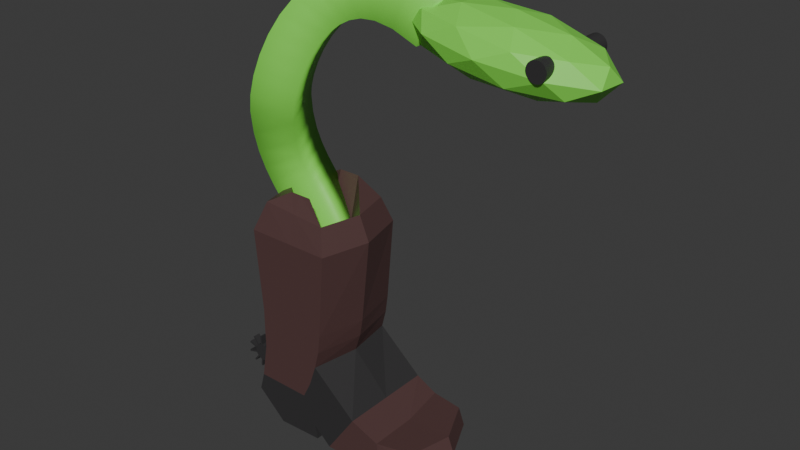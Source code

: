 # Source: theres_a_snake_in_my_boot.blend  (saved by Blender 4.0.36; exported with 4.5.12 LTS)
import bpy
from mathutils import Matrix  # noqa: F401  (used for matrix-valued properties, if any)

bpy.ops.wm.read_factory_settings(use_empty=True)
scene = bpy.context.scene
scene.name = 'Scene'

# ---- collections
col_collection = bpy.data.collections.new('Collection'); scene.collection.children.link(col_collection)

# ---- materials (node trees are filled in below, after node groups)
mat_material_003 = bpy.data.materials.new('Material.003')
mat_material_003.use_transparent_shadow = False
mat_material_002 = bpy.data.materials.new('Material.002')
mat_material_002.use_transparent_shadow = False
mat_material_004 = bpy.data.materials.new('Material.004')
mat_material_004.use_transparent_shadow = False

# ---- material node trees
mat_material_003.use_nodes = True; mat_material_003.node_tree.nodes.clear()
_N = mat_material_003.node_tree.nodes; _L = mat_material_003.node_tree.links
n0 = _N.new('ShaderNodeBsdfPrincipled'); n0.name = 'Principled BSDF'; n0.location = (10, 300)
n0.inputs[0].default_value = (0.03689, 0.0356, 0.03689, 1.0)
n0.inputs[3].default_value = 1.45
n1 = _N.new('ShaderNodeOutputMaterial'); n1.name = 'Material Output'; n1.location = (300, 300)
_L.new(n0.outputs[0], n1.inputs[0])
n1.is_active_output = True
mat_material_002.use_nodes = True; mat_material_002.node_tree.nodes.clear()
_N = mat_material_002.node_tree.nodes; _L = mat_material_002.node_tree.links
n0 = _N.new('ShaderNodeBsdfPrincipled'); n0.name = 'Principled BSDF'; n0.location = (10, 300)
n0.inputs[0].default_value = (0.09531, 0.04817, 0.04666, 1.0)
n0.inputs[3].default_value = 1.45
n1 = _N.new('ShaderNodeOutputMaterial'); n1.name = 'Material Output'; n1.location = (300, 300)
_L.new(n0.outputs[0], n1.inputs[0])
n1.is_active_output = True
mat_material_004.use_nodes = True; mat_material_004.node_tree.nodes.clear()
_N = mat_material_004.node_tree.nodes; _L = mat_material_004.node_tree.links
n0 = _N.new('ShaderNodeBsdfPrincipled'); n0.name = 'Principled BSDF'; n0.location = (10, 300)
n0.inputs[0].default_value = (0.2275, 0.8, 0.08304, 1.0)
n0.inputs[3].default_value = 1.45
n1 = _N.new('ShaderNodeOutputMaterial'); n1.name = 'Material Output'; n1.location = (300, 300)
_L.new(n0.outputs[0], n1.inputs[0])
n1.is_active_output = True

# ---- world
world_world = bpy.data.worlds.new('World'); scene.world = world_world
world_world.use_nodes = True; world_world.node_tree.nodes.clear()
_N = world_world.node_tree.nodes; _L = world_world.node_tree.links
n0 = _N.new('ShaderNodeOutputWorld'); n0.name = 'World Output'; n0.location = (300, 300)
n1 = _N.new('ShaderNodeBackground'); n1.name = 'Background'; n1.location = (10, 300)
n1.inputs[0].default_value = (0.05088, 0.05088, 0.05088, 1.0)
_L.new(n1.outputs[0], n0.inputs[0])
n0.is_active_output = True
world_world.color = (0.05088, 0.05088, 0.05088)
world_world.use_sun_shadow = False
world_world.sun_shadow_jitter_overblur = 0.0

# ---- meshes
me_cylinder = bpy.data.meshes.new('Cylinder')
me_cylinder.from_pydata([(13.6, 9.868, 14.02), (9.041, 23.55, 9.398), (13.6, 9.868, -14.02), (9.041, 23.55, -9.398), (5.959, 10.06, -14.02), (11.36, 23.55, 9.398), (5.959, 10.06, 14.02), (11.36, 23.55, -9.398), (5.214, 18.94, 14.02), (5.214, 18.94, -14.02), (14.38, 18.94, -14.02), (14.38, 18.94, 14.02), (6.458, 22.06, 11.73), (6.458, 22.06, -11.73), (13.54, 21.57, -11.73), (13.54, 21.57, 11.73), (13.33, 7.953, 14.02), (13.33, 7.953, -14.02), (5.925, 7.903, -14.02), (5.925, 7.903, 14.02), (12.84, 6.046, 14.02), (12.84, 6.046, -14.02), (5.934, 5.752, -14.02), (5.934, 5.752, 14.02), (17.7, 1.858, 14.02), (17.7, 1.858, -14.02), (5.278, 1.956, -14.02), (5.278, 1.956, 14.02), (10.2, 23.55, -9.398), (9.778, 9.966, 14.02), (9.778, 9.966, -14.02), (10.2, 23.55, 9.398), (10.03, 18.94, 14.02), (10.03, 18.94, -14.02), (9.998, 21.81, 11.73), (9.998, 21.81, -11.73), (9.63, 7.928, 14.02), (9.63, 7.928, -14.02), (12.07, 3.806, 14.02), (12.07, 3.806, -14.02), (11.12, 1.907, 14.02), (11.12, 1.907, -14.02), (14.44, -2.893, 14.02), (14.44, -2.893, -14.02), (4.716, -8.786e-05, -14.02), (4.716, -8.738e-05, 14.02), (12.57, -1.177, 14.02), (12.57, -1.177, -14.02), (7.845, -2.855, -14.02), (7.845, -2.855, 14.02), (12.81, -2.659, 14.02), (12.81, -2.659, -14.02), (5.519, 22.06, 9.743e-06), (14.58, 21.57, 8.954e-06), (3.926, 18.94, 7.573e-06), (15.66, 18.94, 6.725e-06), (14.66, 9.868, 1.878e-06), (11.8, 12.63, 1.087e-05), (4.88, 10.06, 1.006e-06), (8.825, 12.63, 1.172e-05), (20.83, 0.6739, 14.02), (19.99, 0.6739, -14.02), (21.4, -2.9, 14.02), (20.56, -2.9, -14.02), (24.69, 0.9062, 11.92), (23.65, 0.9062, -12.11), (25.36, -0.8535, 11.92), (24.31, -0.8535, -12.11), (4.837, 7.903, -4.304e-07), (14.32, 7.953, -4.363e-07), (4.848, 5.752, -1.868e-06), (13.69, 6.046, -1.903e-06), (4.538, 1.956, -4.805e-06), (17.7, 1.858, -4.793e-06), (10.31, 12.63, 1.087e-05), (3.976, -8.762e-05, -7.961e-06), (14.44, -2.893, -9.31e-06), (12.57, -1.177, -8.668e-06), (7.845, -2.855, -8.467e-06), (12.81, -2.659, -8.491e-06), (20.83, 0.6739, -6.347e-06), (21.4, -2.9, -9.31e-06), (25.71, 0.9062, -4.679e-06), (26.37, -0.8535, -7.859e-06), (21.03, 39.4, -0.9434), (20.86, 39.23, -12.81), (22.49, 43.24, -13.42), (22.65, 43.41, -1.556), (18.46, 40.46, -0.7999), (18.11, 40.35, -12.64), (19.39, 44.49, -13.21), (19.74, 44.6, -1.367), (16.64, 40.88, -0.2115), (15.9, 40.85, -11.92), (16.37, 45.16, -12.21), (17.11, 45.18, -0.5031), (15.29, 40.89, 0.6159), (14.12, 40.86, -10.83), (13.62, 45.17, -10.51), (14.79, 45.19, 0.9343), (14.26, 40.61, 1.581), (12.71, 40.49, -9.522), (11.22, 44.54, -8.29), (12.76, 44.66, 2.813), (13.37, 40.08, 2.705), (11.57, 39.82, -8.092), (9.256, 43.4, -5.852), (11.05, 43.66, 4.945), (12.54, 39.27, 4.0), (10.63, 38.9, -6.618), (7.735, 41.92, -3.496), (9.647, 42.29, 7.122), (11.78, 38.16, 5.381), (9.846, 37.76, -5.205), (6.579, 40.26, -1.424), (8.511, 40.65, 9.162), (11.09, 36.79, 6.687), (9.202, 36.49, -3.982), (5.697, 38.52, 0.2428), (7.584, 38.83, 10.91), (10.47, 35.24, 7.731), (8.676, 35.16, -3.084), (5.013, 36.8, 1.404), (6.81, 36.88, 12.22), (9.907, 33.55, 8.314), (8.246, 33.88, -2.628), (4.47, 35.19, 1.974), (6.131, 34.86, 12.92), (9.353, 31.78, 8.199), (7.891, 32.73, -2.68), (4.028, 33.77, 1.904), (5.49, 32.82, 12.78), (8.834, 30.2, 7.242), (7.546, 31.7, -3.342), (3.585, 32.43, 1.056), (4.873, 30.93, 11.64), (8.241, 28.06, 5.19), (6.965, 29.56, -5.398), (2.883, 29.8, -1.448), (4.159, 28.3, 9.141), (8.113, 26.56, 3.9), (6.81, 27.69, -7.009), (2.676, 27.23, -3.649), (3.979, 26.11, 7.26), (8.26, 25.42, 3.06), (7.015, 26.1, -8.171), (2.979, 24.9, -5.358), (4.224, 24.22, 5.874), (8.602, 24.46, 2.511), (7.508, 24.7, -8.971), (3.697, 22.83, -6.537), (4.791, 22.59, 4.944), (9.13, 23.52, 2.156), (8.232, 23.4, -9.467), (4.662, 21.08, -7.213), (5.56, 21.2, 4.41), (9.845, 22.51, 1.977), (9.126, 22.12, -9.697), (5.698, 19.59, -7.488), (6.417, 19.98, 4.186), (10.71, 21.36, 1.981), (10.11, 20.82, -9.696), (6.665, 18.32, -7.491), (7.263, 18.86, 4.186), (11.65, 20.03, 2.163), (11.1, 19.42, -9.506), (7.467, 17.19, -7.339), (8.016, 17.8, 4.33), (12.53, 18.43, 2.493), (11.97, 17.84, -9.182), (8.051, 16.15, -7.123), (8.616, 16.73, 4.553), (13.2, 16.5, 2.907), (12.59, 16.05, -8.796), (8.41, 15.13, -6.901), (9.018, 15.58, 4.803), (13.47, 14.25, 3.307), (12.83, 14.01, -8.433), (8.546, 14.01, -6.697), (9.178, 14.24, 5.043), (13.26, 11.99, 3.57), (12.63, 11.88, -8.186), (8.362, 12.33, -6.51), (8.989, 12.45, 5.246), (28.53, 37.17, -7.407), (36.11, 38.21, 0.2492), (25.85, 39.47, 4.358), (19.58, 40.02, -8.055), (25.96, 39.11, -19.84), (36.18, 37.99, -14.7), (31.84, 41.69, 4.333), (21.63, 42.81, -0.7995), (21.7, 42.59, -15.75), (31.96, 41.33, -19.86), (38.23, 40.78, -7.448), (29.28, 43.62, -8.096), (26.88, 37.95, -0.4312), (32.92, 37.21, -2.846), (31.34, 38.56, 4.069), (37.42, 37.69, -7.135), (32.96, 37.08, -11.64), (23.2, 38.28, -7.728), (21.62, 39.63, -0.8121), (26.95, 37.74, -14.65), (21.69, 39.42, -15.03), (31.45, 38.22, -18.94), (38.62, 39.33, -2.87), (38.67, 39.2, -11.66), (28.83, 40.61, 6.47), (34.87, 39.87, 4.054), (19.14, 41.6, -3.844), (22.83, 41.27, 3.453), (22.94, 40.93, -19.56), (19.19, 41.47, -12.63), (34.98, 39.53, -18.96), (28.97, 40.19, -21.97), (36.12, 41.38, -0.47), (26.35, 42.58, 3.438), (20.39, 43.11, -8.368), (26.47, 42.24, -19.57), (36.19, 41.17, -14.69), (30.85, 43.05, -0.851), (34.61, 42.52, -7.776), (24.85, 43.71, -3.868), (24.89, 43.58, -12.66), (30.92, 42.84, -15.07)], [], [(52, 59, 3, 13), (35, 28, 7, 14), (53, 57, 5, 15), (34, 31, 1, 12), (55, 11, 0, 56), (74, 59, 1, 31), (32, 8, 6, 29), (33, 10, 2, 30), (56, 0, 16, 69), (54, 9, 4, 58), (32, 34, 12, 8), (55, 53, 15, 11), (33, 35, 14, 10), (54, 52, 13, 9), (69, 16, 20, 71), (30, 2, 17, 37), (29, 6, 19, 36), (58, 4, 18, 68), (71, 20, 24, 73), (36, 19, 23, 38), (37, 17, 21, 39), (68, 18, 22, 70), (62, 81, 83, 66), (38, 23, 27, 40), (39, 21, 25, 41), (70, 22, 26, 72), (22, 39, 41, 26), (20, 38, 40, 24), (41, 25, 43, 47), (18, 37, 39, 22), (16, 36, 38, 20), (0, 29, 36, 16), (4, 30, 37, 18), (9, 13, 35, 33), (11, 15, 34, 32), (9, 33, 30, 4), (11, 32, 29, 0), (57, 74, 31, 5), (15, 5, 31, 34), (13, 3, 28, 35), (46, 45, 49, 50), (76, 77, 47, 43), (24, 40, 46, 42), (73, 24, 60, 80), (40, 27, 45, 46), (26, 41, 47, 44), (79, 78, 48, 51), (77, 46, 50, 79), (75, 44, 48, 78), (44, 47, 51, 48), (50, 49, 78, 79), (47, 77, 79, 51), (42, 76, 81, 62), (45, 75, 78, 49), (65, 82, 83, 67), (61, 80, 82, 65), (26, 44, 75, 72), (72, 75, 45, 27), (81, 63, 67, 83), (24, 42, 62, 60), (76, 43, 63, 81), (43, 25, 61, 63), (82, 64, 66, 83), (80, 60, 64, 82), (60, 62, 66, 64), (63, 61, 65, 67), (25, 73, 80, 61), (42, 46, 77, 76), (7, 28, 74, 57), (23, 70, 72, 27), (19, 68, 70, 23), (21, 71, 73, 25), (6, 58, 68, 19), (17, 69, 71, 21), (8, 12, 52, 54), (10, 14, 53, 55), (8, 54, 58, 6), (2, 56, 69, 17), (28, 3, 59, 74), (10, 55, 56, 2), (14, 7, 57, 53), (12, 1, 59, 52), (84, 85, 86, 87), (183, 182, 181, 180), (88, 89, 85, 84), (89, 90, 86, 85), (90, 91, 87, 86), (91, 88, 84, 87), (92, 93, 89, 88), (93, 94, 90, 89), (94, 95, 91, 90), (95, 92, 88, 91), (96, 97, 93, 92), (97, 98, 94, 93), (98, 99, 95, 94), (99, 96, 92, 95), (100, 101, 97, 96), (101, 102, 98, 97), (102, 103, 99, 98), (103, 100, 96, 99), (104, 105, 101, 100), (105, 106, 102, 101), (106, 107, 103, 102), (107, 104, 100, 103), (108, 109, 105, 104), (109, 110, 106, 105), (110, 111, 107, 106), (111, 108, 104, 107), (112, 113, 109, 108), (113, 114, 110, 109), (114, 115, 111, 110), (115, 112, 108, 111), (116, 117, 113, 112), (117, 118, 114, 113), (118, 119, 115, 114), (119, 116, 112, 115), (120, 121, 117, 116), (121, 122, 118, 117), (122, 123, 119, 118), (123, 120, 116, 119), (124, 125, 121, 120), (125, 126, 122, 121), (126, 127, 123, 122), (127, 124, 120, 123), (128, 129, 125, 124), (129, 130, 126, 125), (130, 131, 127, 126), (131, 128, 124, 127), (132, 133, 129, 128), (133, 134, 130, 129), (134, 135, 131, 130), (135, 132, 128, 131), (136, 137, 133, 132), (137, 138, 134, 133), (138, 139, 135, 134), (139, 136, 132, 135), (140, 141, 137, 136), (141, 142, 138, 137), (142, 143, 139, 138), (143, 140, 136, 139), (144, 145, 141, 140), (145, 146, 142, 141), (146, 147, 143, 142), (147, 144, 140, 143), (148, 149, 145, 144), (149, 150, 146, 145), (150, 151, 147, 146), (151, 148, 144, 147), (152, 153, 149, 148), (153, 154, 150, 149), (154, 155, 151, 150), (155, 152, 148, 151), (156, 157, 153, 152), (157, 158, 154, 153), (158, 159, 155, 154), (159, 156, 152, 155), (160, 161, 157, 156), (161, 162, 158, 157), (162, 163, 159, 158), (163, 160, 156, 159), (164, 165, 161, 160), (165, 166, 162, 161), (166, 167, 163, 162), (167, 164, 160, 163), (168, 169, 165, 164), (169, 170, 166, 165), (170, 171, 167, 166), (171, 168, 164, 167), (172, 173, 169, 168), (173, 174, 170, 169), (174, 175, 171, 170), (175, 172, 168, 171), (176, 177, 173, 172), (177, 178, 174, 173), (178, 179, 175, 174), (179, 176, 172, 175), (180, 181, 177, 176), (181, 182, 178, 177), (182, 183, 179, 178), (183, 180, 176, 179), (184, 197, 196), (185, 197, 199), (184, 196, 201), (184, 201, 203), (184, 203, 200), (185, 199, 206), (186, 198, 208), (187, 202, 210), (188, 204, 212), (189, 205, 214), (185, 206, 209), (186, 208, 211), (187, 210, 213), (188, 212, 215), (189, 214, 207), (190, 216, 221), (191, 217, 223), (192, 218, 224), (193, 219, 225), (194, 220, 222), (222, 225, 195), (222, 220, 225), (220, 193, 225), (225, 224, 195), (225, 219, 224), (219, 192, 224), (224, 223, 195), (224, 218, 223), (218, 191, 223), (223, 221, 195), (223, 217, 221), (217, 190, 221), (221, 222, 195), (221, 216, 222), (216, 194, 222), (207, 220, 194), (207, 214, 220), (214, 193, 220), (215, 219, 193), (215, 212, 219), (212, 192, 219), (213, 218, 192), (213, 210, 218), (210, 191, 218), (211, 217, 191), (211, 208, 217), (208, 190, 217), (209, 216, 190), (209, 206, 216), (206, 194, 216), (214, 215, 193), (214, 205, 215), (205, 188, 215), (212, 213, 192), (212, 204, 213), (204, 187, 213), (210, 211, 191), (210, 202, 211), (202, 186, 211), (208, 209, 190), (208, 198, 209), (198, 185, 209), (206, 207, 194), (206, 199, 207), (199, 189, 207), (200, 205, 189), (200, 203, 205), (203, 188, 205), (203, 204, 188), (203, 201, 204), (201, 187, 204), (201, 202, 187), (201, 196, 202), (196, 186, 202), (199, 200, 189), (199, 197, 200), (197, 184, 200), (196, 198, 186), (196, 197, 198), (197, 185, 198)])
me_cylinder.polygons.foreach_set('use_smooth', [0, 0, 0, 0, 0, 0, 0, 0, 0, 0, 0, 0, 0, 0, 0, 0, 0, 0, 0, 0, 0, 0, 0, 0, 0, 0, 0, 0, 0, 0, 0, 0, 0, 0, 0, 0, 0, 0, 0, 0, 0, 0, 0, 0, 0, 0, 0, 0, 0, 0, 0, 0, 0, 0, 0, 0, 0, 0, 0, 0, 0, 0, 0, 0, 0, 0, 0, 0, 0, 0, 0, 0, 0, 0, 0, 0, 0, 0, 0, 0, 0, 0, 1, 1, 1, 1, 1, 1, 1, 1, 1, 1, 1, 1, 1, 1, 1, 1, 1, 1, 1, 1, 1, 1, 1, 1, 1, 1, 1, 1, 1, 1, 1, 1, 1, 1, 1, 1, 1, 1, 1, 1, 1, 1, 1, 1, 1, 1, 1, 1, 1, 1, 1, 1, 1, 1, 1, 1, 1, 1, 1, 1, 1, 1, 1, 1, 1, 1, 1, 1, 1, 1, 1, 1, 1, 1, 1, 1, 1, 1, 1, 1, 1, 1, 1, 1, 1, 1, 1, 1, 1, 1, 1, 1, 1, 1, 1, 1, 1, 1, 0, 0, 0, 0, 0, 0, 0, 0, 0, 0, 0, 0, 0, 0, 0, 0, 0, 0, 0, 0, 0, 0, 0, 0, 0, 0, 0, 0, 0, 0, 0, 0, 0, 0, 0, 0, 0, 0, 0, 0, 0, 0, 0, 0, 0, 0, 0, 0, 0, 0, 0, 0, 0, 0, 0, 0, 0, 0, 0, 0, 0, 0, 0, 0, 0, 0, 0, 0, 0, 0, 0, 0, 0, 0, 0, 0, 0, 0, 0, 0])
me_cylinder.polygons.foreach_set('material_index', [1, 1, 1, 1, 1, 1, 1, 1, 1, 1, 1, 1, 1, 1, 1, 1, 1, 1, 0, 1, 1, 1, 0, 1, 0, 1, 1, 0, 0, 1, 1, 1, 1, 1, 1, 1, 1, 1, 1, 1, 0, 0, 0, 1, 0, 1, 0, 0, 0, 0, 0, 0, 0, 0, 1, 1, 0, 0, 0, 1, 0, 1, 1, 1, 1, 1, 1, 0, 1, 1, 1, 0, 1, 1, 1, 1, 1, 1, 1, 1, 1, 1, 2, 2, 2, 2, 2, 2, 2, 2, 2, 2, 2, 2, 2, 2, 2, 2, 2, 2, 2, 2, 2, 2, 2, 2, 2, 2, 2, 2, 2, 2, 2, 2, 2, 2, 2, 2, 2, 2, 2, 2, 2, 2, 2, 2, 2, 2, 2, 2, 2, 2, 2, 2, 2, 2, 2, 2, 2, 2, 2, 2, 2, 2, 2, 2, 2, 2, 2, 2, 2, 2, 2, 2, 2, 2, 2, 2, 2, 2, 2, 2, 2, 2, 2, 2, 2, 2, 2, 2, 2, 2, 2, 2, 2, 2, 2, 2, 2, 2, 2, 2, 2, 2, 2, 2, 2, 2, 2, 2, 2, 2, 2, 2, 2, 2, 2, 2, 2, 2, 2, 2, 2, 2, 2, 2, 2, 2, 2, 2, 2, 2, 2, 2, 2, 2, 2, 2, 2, 2, 2, 2, 2, 2, 2, 2, 2, 2, 2, 2, 2, 2, 2, 2, 2, 2, 2, 2, 2, 2, 2, 2, 2, 2, 2, 2, 2, 2, 2, 2, 2, 2, 2, 2, 2, 2, 2, 2, 2, 2])
_uv = me_cylinder.uv_layers.new(name='UVMap')
_uv.uv.foreach_set('vector', [0.6001, 0.125, 0.625, 0.125, 0.625, 0.25, 0.6001, 0.25, 0.6001, 0.375, 0.625, 0.375, 0.625, 0.5, 0.6001, 0.5, 0.6001, 0.625, 0.625, 0.625, 0.625, 0.75, 0.6001, 0.75, 0.6001, 0.875, 0.625, 0.875, 0.625, 1.0, 0.6001, 1.0, 0.5757, 0.625, 0.5757, 0.75, 0.5757, 0.75, 0.5757, 0.625, 0.75, 0.625, 0.875, 0.625, 0.875, 0.75, 0.75, 0.75, 0.5757, 0.875, 0.5757, 1.0, 0.5757, 1.0, 0.5757, 0.875, 0.5757, 0.375, 0.5757, 0.5, 0.5757, 0.5, 0.5757, 0.375, 0.5757, 0.625, 0.5757, 0.75, 0.5757, 0.75, 0.5757, 0.625, 0.5757, 0.125, 0.5757, 0.25, 0.5757, 0.25, 0.5757, 0.125, 0.5757, 0.875, 0.6001, 0.875, 0.6001, 1.0, 0.5757, 1.0, 0.5757, 0.625, 0.6001, 0.625, 0.6001, 0.75, 0.5757, 0.75, 0.5757, 0.375, 0.6001, 0.375, 0.6001, 0.5, 0.5757, 0.5, 0.5757, 0.125, 0.6001, 0.125, 0.6001, 0.25, 0.5757, 0.25, 0.5757, 0.625, 0.5757, 0.75, 0.5757, 0.75, 0.5757, 0.625, 0.5757, 0.375, 0.5757, 0.5, 0.5757, 0.5, 0.5757, 0.375, 0.5757, 0.875, 0.5757, 1.0, 0.5757, 1.0, 0.5757, 0.875, 0.5757, 0.125, 0.5757, 0.25, 0.5757, 0.25, 0.5757, 0.125, 0.5757, 0.625, 0.5757, 0.75, 0.5757, 0.75, 0.5757, 0.625, 0.5757, 0.875, 0.5757, 1.0, 0.5757, 1.0, 0.5757, 0.875, 0.5757, 0.375, 0.5757, 0.5, 0.5757, 0.5, 0.5757, 0.375, 0.5757, 0.125, 0.5757, 0.25, 0.5757, 0.25, 0.5757, 0.125, 0.5757, 0.75, 0.5757, 0.625, 0.5757, 0.625, 0.5757, 0.75, 0.5757, 0.875, 0.5757, 1.0, 0.5757, 1.0, 0.5757, 0.875, 0.5757, 0.375, 0.5757, 0.5, 0.5757, 0.5, 0.5757, 0.375, 0.5757, 0.125, 0.5757, 0.25, 0.5757, 0.25, 0.5757, 0.125, 0.5757, 0.25, 0.5757, 0.375, 0.5757, 0.375, 0.5757, 0.25, 0.5757, 0.75, 0.5757, 0.875, 0.5757, 0.875, 0.5757, 0.75, 0.5757, 0.375, 0.5757, 0.5, 0.5757, 0.5, 0.5757, 0.375, 0.5757, 0.25, 0.5757, 0.375, 0.5757, 0.375, 0.5757, 0.25, 0.5757, 0.75, 0.5757, 0.875, 0.5757, 0.875, 0.5757, 0.75, 0.5757, 0.75, 0.5757, 0.875, 0.5757, 0.875, 0.5757, 0.75, 0.5757, 0.25, 0.5757, 0.375, 0.5757, 0.375, 0.5757, 0.25, 0.5757, 0.25, 0.6001, 0.25, 0.6001, 0.375, 0.5757, 0.375, 0.5757, 0.75, 0.6001, 0.75, 0.6001, 0.875, 0.5757, 0.875, 0.5757, 0.25, 0.5757, 0.375, 0.5757, 0.375, 0.5757, 0.25, 0.5757, 0.75, 0.5757, 0.875, 0.5757, 0.875, 0.5757, 0.75, 0.625, 0.625, 0.75, 0.625, 0.75, 0.75, 0.625, 0.75, 0.6001, 0.75, 0.625, 0.75, 0.625, 0.875, 0.6001, 0.875, 0.6001, 0.25, 0.625, 0.25, 0.625, 0.375, 0.6001, 0.375, 0.5757, 0.875, 0.5757, 1.0, 0.5757, 1.0, 0.5757, 0.875, 0.5757, 0.625, 0.5757, 0.375, 0.5757, 0.375, 0.5757, 0.5, 0.5757, 0.75, 0.5757, 0.875, 0.5757, 0.875, 0.5757, 0.75, 0.5757, 0.625, 0.5757, 0.75, 0.5757, 0.75, 0.5757, 0.625, 0.5757, 0.875, 0.5757, 1.0, 0.5757, 1.0, 0.5757, 0.875, 0.5757, 0.25, 0.5757, 0.375, 0.5757, 0.375, 0.5757, 0.25, 0.5757, 0.375, 0.5757, 0.125, 0.5757, 0.25, 0.5757, 0.375, 0.5757, 0.375, 0.5757, 0.375, 0.5757, 0.375, 0.5757, 0.375, 0.5757, 0.125, 0.5757, 0.25, 0.5757, 0.25, 0.5757, 0.125, 0.5757, 0.25, 0.5757, 0.375, 0.5757, 0.375, 0.5757, 0.25, 0.5757, 0.375, 0.5757, 0.0, 0.5757, 0.125, 0.5757, 0.375, 0.5757, 0.375, 0.5757, 0.375, 0.5757, 0.375, 0.5757, 0.375, 0.5757, 0.75, 0.5757, 0.625, 0.5757, 0.625, 0.5757, 0.75, 0.5757, 0.0, 0.5757, 0.125, 0.5757, 0.125, 0.5757, 0.0, 0.5757, 0.5, 0.5757, 0.625, 0.5757, 0.625, 0.5757, 0.5, 0.5757, 0.5, 0.5757, 0.625, 0.5757, 0.625, 0.5757, 0.5, 0.5757, 0.25, 0.5757, 0.25, 0.5757, 0.125, 0.5757, 0.625, 0.5757, 0.625, 0.5757, 0.125, 0.5757, 0.0, 0.5757, 1.0, 0.5757, 0.625, 0.5757, 0.5, 0.5757, 0.5, 0.5757, 0.625, 0.5757, 0.75, 0.5757, 0.75, 0.5757, 0.75, 0.5757, 0.75, 0.5757, 0.625, 0.5757, 0.5, 0.5757, 0.5, 0.5757, 0.625, 0.5757, 0.5, 0.5757, 0.5, 0.5757, 0.5, 0.5757, 0.5, 0.5757, 0.625, 0.5757, 0.75, 0.5757, 0.75, 0.5757, 0.625, 0.5757, 0.625, 0.5757, 0.75, 0.5757, 0.75, 0.5757, 0.625, 0.5757, 0.75, 0.5757, 0.75, 0.5757, 0.75, 0.5757, 0.75, 0.5757, 0.5, 0.5757, 0.5, 0.5757, 0.5, 0.5757, 0.5, 0.5757, 0.5, 0.5757, 0.625, 0.5757, 0.625, 0.5757, 0.5, 0.5757, 0.75, 0.5757, 0.375, 0.5757, 0.375, 0.5757, 0.625, 0.625, 0.5, 0.75, 0.5, 0.75, 0.625, 0.625, 0.625, 0.5757, 0.0, 0.5757, 0.125, 0.5757, 0.125, 0.5757, 0.0, 0.5757, 0.0, 0.5757, 0.125, 0.5757, 0.125, 0.5757, 0.0, 0.5757, 0.5, 0.5757, 0.625, 0.5757, 0.625, 0.5757, 0.5, 0.5757, 0.0, 0.5757, 0.125, 0.5757, 0.125, 0.5757, 0.0, 0.5757, 0.5, 0.5757, 0.625, 0.5757, 0.625, 0.5757, 0.5, 0.5757, 0.0, 0.6001, 0.0, 0.6001, 0.125, 0.5757, 0.125, 0.5757, 0.5, 0.6001, 0.5, 0.6001, 0.625, 0.5757, 0.625, 0.5757, 0.0, 0.5757, 0.125, 0.5757, 0.125, 0.5757, 0.0, 0.5757, 0.5, 0.5757, 0.625, 0.5757, 0.625, 0.5757, 0.5, 0.75, 0.5, 0.875, 0.5, 0.875, 0.625, 0.75, 0.625, 0.5757, 0.5, 0.5757, 0.625, 0.5757, 0.625, 0.5757, 0.5, 0.6001, 0.5, 0.625, 0.5, 0.625, 0.625, 0.6001, 0.625, 0.6001, 0.0, 0.625, 0.0, 0.625, 0.125, 0.6001, 0.125, 0.0, 0.0, 0.0, 0.0, 0.0, 0.0, 0.0, 0.0, 0.0, 0.0, 0.0, 0.0, 0.0, 0.0, 0.0, 0.0, 0.0, 0.0, 0.0, 0.0, 0.0, 0.0, 0.0, 0.0, 0.0, 0.0, 0.0, 0.0, 0.0, 0.0, 0.0, 0.0, 0.0, 0.0, 0.0, 0.0, 0.0, 0.0, 0.0, 0.0, 0.0, 0.0, 0.0, 0.0, 0.0, 0.0, 0.0, 0.0, 0.0, 0.0, 0.0, 0.0, 0.0, 0.0, 0.0, 0.0, 0.0, 0.0, 0.0, 0.0, 0.0, 0.0, 0.0, 0.0, 0.0, 0.0, 0.0, 0.0, 0.0, 0.0, 0.0, 0.0, 0.0, 0.0, 0.0, 0.0, 0.0, 0.0, 0.0, 0.0, 0.0, 0.0, 0.0, 0.0, 0.0, 0.0, 0.0, 0.0, 0.0, 0.0, 0.0, 0.0, 0.0, 0.0, 0.0, 0.0, 0.0, 0.0, 0.0, 0.0, 0.0, 0.0, 0.0, 0.0, 0.0, 0.0, 0.0, 0.0, 0.0, 0.0, 0.0, 0.0, 0.0, 0.0, 0.0, 0.0, 0.0, 0.0, 0.0, 0.0, 0.0, 0.0, 0.0, 0.0, 0.0, 0.0, 0.0, 0.0, 0.0, 0.0, 0.0, 0.0, 0.0, 0.0, 0.0, 0.0, 0.0, 0.0, 0.0, 0.0, 0.0, 0.0, 0.0, 0.0, 0.0, 0.0, 0.0, 0.0, 0.0, 0.0, 0.0, 0.0, 0.0, 0.0, 0.0, 0.0, 0.0, 0.0, 0.0, 0.0, 0.0, 0.0, 0.0, 0.0, 0.0, 0.0, 0.0, 0.0, 0.0, 0.0, 0.0, 0.0, 0.0, 0.0, 0.0, 0.0, 0.0, 0.0, 0.0, 0.0, 0.0, 0.0, 0.0, 0.0, 0.0, 0.0, 0.0, 0.0, 0.0, 0.0, 0.0, 0.0, 0.0, 0.0, 0.0, 0.0, 0.0, 0.0, 0.0, 0.0, 0.0, 0.0, 0.0, 0.0, 0.0, 0.0, 0.0, 0.0, 0.0, 0.0, 0.0, 0.0, 0.0, 0.0, 0.0, 0.0, 0.0, 0.0, 0.0, 0.0, 0.0, 0.0, 0.0, 0.0, 0.0, 0.0, 0.0, 0.0, 0.0, 0.0, 0.0, 0.0, 0.0, 0.0, 0.0, 0.0, 0.0, 0.0, 0.0, 0.0, 0.0, 0.0, 0.0, 0.0, 0.0, 0.0, 0.0, 0.0, 0.0, 0.0, 0.0, 0.0, 0.0, 0.0, 0.0, 0.0, 0.0, 0.0, 0.0, 0.0, 0.0, 0.0, 0.0, 0.0, 0.0, 0.0, 0.0, 0.0, 0.0, 0.0, 0.0, 0.0, 0.0, 0.0, 0.0, 0.0, 0.0, 0.0, 0.0, 0.0, 0.0, 0.0, 0.0, 0.0, 0.0, 0.0, 0.0, 0.0, 0.0, 0.0, 0.0, 0.0, 0.0, 0.0, 0.0, 0.0, 0.0, 0.0, 0.0, 0.0, 0.0, 0.0, 0.0, 0.0, 0.0, 0.0, 0.0, 0.0, 0.0, 0.0, 0.0, 0.0, 0.0, 0.0, 0.0, 0.0, 0.0, 0.0, 0.0, 0.0, 0.0, 0.0, 0.0, 0.0, 0.0, 0.0, 0.0, 0.0, 0.0, 0.0, 0.0, 0.0, 0.0, 0.0, 0.0, 0.0, 0.0, 0.0, 0.0, 0.0, 0.0, 0.0, 0.0, 0.0, 0.0, 0.0, 0.0, 0.0, 0.0, 0.0, 0.0, 0.0, 0.0, 0.0, 0.0, 0.0, 0.0, 0.0, 0.0, 0.0, 0.0, 0.0, 0.0, 0.0, 0.0, 0.0, 0.0, 0.0, 0.0, 0.0, 0.0, 0.0, 0.0, 0.0, 0.0, 0.0, 0.0, 0.0, 0.0, 0.0, 0.0, 0.0, 0.0, 0.0, 0.0, 0.0, 0.0, 0.0, 0.0, 0.0, 0.0, 0.0, 0.0, 0.0, 0.0, 0.0, 0.0, 0.0, 0.0, 0.0, 0.0, 0.0, 0.0, 0.0, 0.0, 0.0, 0.0, 0.0, 0.0, 0.0, 0.0, 0.0, 0.0, 0.0, 0.0, 0.0, 0.0, 0.0, 0.0, 0.0, 0.0, 0.0, 0.0, 0.0, 0.0, 0.0, 0.0, 0.0, 0.0, 0.0, 0.0, 0.0, 0.0, 0.0, 0.0, 0.0, 0.0, 0.0, 0.0, 0.0, 0.0, 0.0, 0.0, 0.0, 0.0, 0.0, 0.0, 0.0, 0.0, 0.0, 0.0, 0.0, 0.0, 0.0, 0.0, 0.0, 0.0, 0.0, 0.0, 0.0, 0.0, 0.0, 0.0, 0.0, 0.0, 0.0, 0.0, 0.0, 0.0, 0.0, 0.0, 0.0, 0.0, 0.0, 0.0, 0.0, 0.0, 0.0, 0.0, 0.0, 0.0, 0.0, 0.0, 0.0, 0.0, 0.0, 0.0, 0.0, 0.0, 0.0, 0.0, 0.0, 0.0, 0.0, 0.0, 0.0, 0.0, 0.0, 0.0, 0.0, 0.0, 0.0, 0.0, 0.0, 0.0, 0.0, 0.0, 0.0, 0.0, 0.0, 0.0, 0.0, 0.0, 0.0, 0.0, 0.0, 0.0, 0.0, 0.0, 0.0, 0.0, 0.0, 0.0, 0.0, 0.0, 0.0, 0.0, 0.0, 0.0, 0.0, 0.0, 0.0, 0.0, 0.0, 0.0, 0.0, 0.0, 0.0, 0.0, 0.0, 0.0, 0.0, 0.0, 0.0, 0.0, 0.0, 0.0, 0.0, 0.0, 0.0, 0.0, 0.0, 0.0, 0.0, 0.0, 0.0, 0.0, 0.0, 0.0, 0.0, 0.0, 0.0, 0.0, 0.0, 0.0, 0.0, 0.0, 0.0, 0.0, 0.0, 0.0, 0.0, 0.0, 0.0, 0.0, 0.0, 0.0, 0.0, 0.0, 0.0, 0.0, 0.0, 0.0, 0.0, 0.0, 0.0, 0.0, 0.0, 0.0, 0.0, 0.0, 0.0, 0.0, 0.0, 0.0, 0.0, 0.0, 0.0, 0.0, 0.0, 0.0, 0.0, 0.0, 0.0, 0.0, 0.0, 0.0, 0.0, 0.0, 0.0, 0.0, 0.0, 0.0, 0.0, 0.0, 0.0, 0.0, 0.0, 0.0, 0.0, 0.0, 0.0, 0.0, 0.0, 0.0, 0.0, 0.0, 0.0, 0.0, 0.0, 0.0, 0.0, 0.0, 0.0, 0.0, 0.0, 0.0, 0.0, 0.0, 0.0, 0.0, 0.0, 0.0, 0.0, 0.0, 0.0, 0.0, 0.0, 0.0, 0.0, 0.0, 0.0, 0.0, 0.0, 0.0, 0.0, 0.0, 0.0, 0.0, 0.0, 0.0, 0.0, 0.0, 0.0, 0.0, 0.0, 0.0, 0.0, 0.0, 0.0, 0.0, 0.0, 0.0, 0.0, 0.0, 0.0, 0.0, 0.0, 0.0, 0.0, 0.0, 0.0, 0.0, 0.0, 0.0, 0.0, 0.0, 0.0, 0.0, 0.0, 0.0, 0.0, 0.0, 0.0, 0.0, 0.0, 0.0, 0.0, 0.0, 0.0, 0.0, 0.0, 0.0, 0.0, 0.0, 0.0, 0.0, 0.0, 0.0, 0.0, 0.0, 0.0, 0.0, 0.0, 0.0, 0.0, 0.0, 0.0, 0.0, 0.0, 0.0, 0.0, 0.0, 0.0, 0.0, 0.0, 0.0, 0.0, 0.0, 0.0, 0.0, 0.0, 0.0, 0.0, 0.0, 0.0, 0.0, 0.0, 0.0, 0.0, 0.0, 0.0, 0.0, 0.0, 0.0, 0.0, 0.0, 0.0, 0.0, 0.0, 0.0, 0.0, 0.0, 0.0, 0.0, 0.0, 0.0, 0.0, 0.0, 0.0, 0.0, 0.0, 0.0, 0.0, 0.0, 0.0, 0.0, 0.0, 0.0, 0.0, 0.0, 0.0, 0.0, 0.0, 0.0, 0.0, 0.0, 0.0, 0.0, 0.0, 0.0, 0.0, 0.0, 0.0, 0.1818, 0.0, 0.2273, 0.07873, 0.1364, 0.07873, 0.2727, 0.1575, 0.3182, 0.07873, 0.3636, 0.1575, 0.9091, 0.0, 0.9545, 0.07873, 0.8636, 0.07873, 0.7273, 0.0, 0.7727, 0.07873, 0.6818, 0.07873, 0.5455, 0.0, 0.5909, 0.07873, 0.5, 0.07873, 0.2727, 0.1575, 0.3636, 0.1575, 0.3182, 0.2362, 0.09091, 0.1575, 0.1818, 0.1575, 0.1364, 0.2362, 0.8182, 0.1575, 0.9091, 0.1575, 0.8636, 0.2362, 0.6364, 0.1575, 0.7273, 0.1575, 0.6818, 0.2362, 0.4545, 0.1575, 0.5455, 0.1575, 0.5, 0.2362, 0.2727, 0.1575, 0.3182, 0.2362, 0.2273, 0.2362, 0.09091, 0.1575, 0.1364, 0.2362, 0.04546, 0.2362, 0.8182, 0.1575, 0.8636, 0.2362, 0.7727, 0.2362, 0.6364, 0.1575, 0.6818, 0.2362, 0.5909, 0.2362, 0.4545, 0.1575, 0.5, 0.2362, 0.4091, 0.2362, 0.1818, 0.3149, 0.2727, 0.3149, 0.2273, 0.3937, 0.0, 0.3149, 0.09091, 0.3149, 0.04546, 0.3937, 0.7273, 0.3149, 0.8182, 0.3149, 0.7727, 0.3937, 0.5455, 0.3149, 0.6364, 0.3149, 0.5909, 0.3937, 0.3636, 0.3149, 0.4545, 0.3149, 0.4091, 0.3937, 0.4091, 0.3937, 0.5, 0.3937, 0.4545, 0.4724, 0.4091, 0.3937, 0.4545, 0.3149, 0.5, 0.3937, 0.4545, 0.3149, 0.5455, 0.3149, 0.5, 0.3937, 0.5909, 0.3937, 0.6818, 0.3937, 0.6364, 0.4724, 0.5909, 0.3937, 0.6364, 0.3149, 0.6818, 0.3937, 0.6364, 0.3149, 0.7273, 0.3149, 0.6818, 0.3937, 0.7727, 0.3937, 0.8636, 0.3937, 0.8182, 0.4724, 0.7727, 0.3937, 0.8182, 0.3149, 0.8636, 0.3937, 0.8182, 0.3149, 0.9091, 0.3149, 0.8636, 0.3937, 0.04546, 0.3937, 0.1364, 0.3937, 0.09091, 0.4724, 0.04546, 0.3937, 0.09091, 0.3149, 0.1364, 0.3937, 0.09091, 0.3149, 0.1818, 0.3149, 0.1364, 0.3937, 0.2273, 0.3937, 0.3182, 0.3937, 0.2727, 0.4724, 0.2273, 0.3937, 0.2727, 0.3149, 0.3182, 0.3937, 0.2727, 0.3149, 0.3636, 0.3149, 0.3182, 0.3937, 0.4091, 0.2362, 0.4545, 0.3149, 0.3636, 0.3149, 0.4091, 0.2362, 0.5, 0.2362, 0.4545, 0.3149, 0.5, 0.2362, 0.5455, 0.3149, 0.4545, 0.3149, 0.5909, 0.2362, 0.6364, 0.3149, 0.5455, 0.3149, 0.5909, 0.2362, 0.6818, 0.2362, 0.6364, 0.3149, 0.6818, 0.2362, 0.7273, 0.3149, 0.6364, 0.3149, 0.7727, 0.2362, 0.8182, 0.3149, 0.7273, 0.3149, 0.7727, 0.2362, 0.8636, 0.2362, 0.8182, 0.3149, 0.8636, 0.2362, 0.9091, 0.3149, 0.8182, 0.3149, 0.04546, 0.2362, 0.09091, 0.3149, 0.0, 0.3149, 0.04546, 0.2362, 0.1364, 0.2362, 0.09091, 0.3149, 0.1364, 0.2362, 0.1818, 0.3149, 0.09091, 0.3149, 0.2273, 0.2362, 0.2727, 0.3149, 0.1818, 0.3149, 0.2273, 0.2362, 0.3182, 0.2362, 0.2727, 0.3149, 0.3182, 0.2362, 0.3636, 0.3149, 0.2727, 0.3149, 0.5, 0.2362, 0.5909, 0.2362, 0.5455, 0.3149, 0.5, 0.2362, 0.5455, 0.1575, 0.5909, 0.2362, 0.5455, 0.1575, 0.6364, 0.1575, 0.5909, 0.2362, 0.6818, 0.2362, 0.7727, 0.2362, 0.7273, 0.3149, 0.6818, 0.2362, 0.7273, 0.1575, 0.7727, 0.2362, 0.7273, 0.1575, 0.8182, 0.1575, 0.7727, 0.2362, 0.8636, 0.2362, 0.9545, 0.2362, 0.9091, 0.3149, 0.8636, 0.2362, 0.9091, 0.1575, 0.9545, 0.2362, 0.9091, 0.1575, 1.0, 0.1575, 0.9545, 0.2362, 0.1364, 0.2362, 0.2273, 0.2362, 0.1818, 0.3149, 0.1364, 0.2362, 0.1818, 0.1575, 0.2273, 0.2362, 0.1818, 0.1575, 0.2727, 0.1575, 0.2273, 0.2362, 0.3182, 0.2362, 0.4091, 0.2362, 0.3636, 0.3149, 0.3182, 0.2362, 0.3636, 0.1575, 0.4091, 0.2362, 0.3636, 0.1575, 0.4545, 0.1575, 0.4091, 0.2362, 0.5, 0.07873, 0.5455, 0.1575, 0.4545, 0.1575, 0.5, 0.07873, 0.5909, 0.07873, 0.5455, 0.1575, 0.5909, 0.07873, 0.6364, 0.1575, 0.5455, 0.1575, 0.6818, 0.07873, 0.7273, 0.1575, 0.6364, 0.1575, 0.6818, 0.07873, 0.7727, 0.07873, 0.7273, 0.1575, 0.7727, 0.07873, 0.8182, 0.1575, 0.7273, 0.1575, 0.8636, 0.07873, 0.9091, 0.1575, 0.8182, 0.1575, 0.8636, 0.07873, 0.9545, 0.07873, 0.9091, 0.1575, 0.9545, 0.07873, 1.0, 0.1575, 0.9091, 0.1575, 0.3636, 0.1575, 0.4091, 0.07873, 0.4545, 0.1575, 0.3636, 0.1575, 0.3182, 0.07873, 0.4091, 0.07873, 0.3182, 0.07873, 0.3636, 0.0, 0.4091, 0.07873, 0.1364, 0.07873, 0.1818, 0.1575, 0.09091, 0.1575, 0.1364, 0.07873, 0.2273, 0.07873, 0.1818, 0.1575, 0.2273, 0.07873, 0.2727, 0.1575, 0.1818, 0.1575])
me_cylinder.materials.append(mat_material_003)
me_cylinder.materials.append(mat_material_002)
me_cylinder.materials.append(mat_material_004)
me_cylinder.update()
me_cylinder_002 = bpy.data.meshes.new('Cylinder.002')
me_cylinder_002.from_pydata([(34.35, 41.63, -19.91), (34.35, 41.63, 4.556), (34.53, 41.61, -19.91), (34.53, 41.61, 4.556), (34.72, 41.55, -19.91), (34.72, 41.55, 4.556), (34.89, 41.46, -19.91), (34.89, 41.46, 4.556), (35.03, 41.34, -19.91), (35.03, 41.34, 4.556), (35.15, 41.2, -19.91), (35.15, 41.2, 4.556), (35.24, 41.03, -19.91), (35.24, 41.03, 4.556), (35.3, 40.85, -19.91), (35.3, 40.85, 4.556), (35.32, 40.66, -19.91), (35.32, 40.66, 4.556), (35.3, 40.47, -19.91), (35.3, 40.47, 4.556), (35.24, 40.28, -19.91), (35.24, 40.28, 4.556), (35.15, 40.12, -19.91), (35.15, 40.12, 4.556), (35.03, 39.97, -19.91), (35.03, 39.97, 4.556), (34.89, 39.85, -19.91), (34.89, 39.85, 4.556), (34.72, 39.76, -19.91), (34.72, 39.76, 4.556), (34.53, 39.7, -19.91), (34.53, 39.7, 4.556), (34.35, 39.68, -19.91), (34.35, 39.68, 4.556), (34.16, 39.7, -19.91), (34.16, 39.7, 4.556), (33.97, 39.76, -19.91), (33.97, 39.76, 4.556), (33.81, 39.85, -19.91), (33.81, 39.85, 4.556), (33.66, 39.97, -19.91), (33.66, 39.97, 4.556), (33.54, 40.12, -19.91), (33.54, 40.12, 4.556), (33.45, 40.28, -19.91), (33.45, 40.28, 4.556), (33.39, 40.47, -19.91), (33.39, 40.47, 4.556), (33.37, 40.66, -19.91), (33.37, 40.66, 4.556), (33.39, 40.85, -19.91), (33.39, 40.85, 4.556), (33.45, 41.03, -19.91), (33.45, 41.03, 4.556), (33.54, 41.2, -19.91), (33.54, 41.2, 4.556), (33.66, 41.34, -19.91), (33.66, 41.34, 4.556), (33.81, 41.46, -19.91), (33.81, 41.46, 4.556), (33.97, 41.55, -19.91), (33.97, 41.55, 4.556), (34.16, 41.61, -19.91), (34.16, 41.61, 4.556)], [], [(0, 1, 3, 2), (2, 3, 5, 4), (4, 5, 7, 6), (6, 7, 9, 8), (8, 9, 11, 10), (10, 11, 13, 12), (12, 13, 15, 14), (14, 15, 17, 16), (16, 17, 19, 18), (18, 19, 21, 20), (20, 21, 23, 22), (22, 23, 25, 24), (24, 25, 27, 26), (26, 27, 29, 28), (28, 29, 31, 30), (30, 31, 33, 32), (32, 33, 35, 34), (34, 35, 37, 36), (36, 37, 39, 38), (38, 39, 41, 40), (40, 41, 43, 42), (42, 43, 45, 44), (44, 45, 47, 46), (46, 47, 49, 48), (48, 49, 51, 50), (50, 51, 53, 52), (52, 53, 55, 54), (54, 55, 57, 56), (56, 57, 59, 58), (58, 59, 61, 60), (3, 1, 63, 61, 59, 57, 55, 53, 51, 49, 47, 45, 43, 41, 39, 37, 35, 33, 31, 29, 27, 25, 23, 21, 19, 17, 15, 13, 11, 9, 7, 5), (60, 61, 63, 62), (62, 63, 1, 0), (0, 2, 4, 6, 8, 10, 12, 14, 16, 18, 20, 22, 24, 26, 28, 30, 32, 34, 36, 38, 40, 42, 44, 46, 48, 50, 52, 54, 56, 58, 60, 62)])
_uv = me_cylinder_002.uv_layers.new(name='UVMap')
_uv.uv.foreach_set('vector', [1.0, 0.5, 1.0, 1.0, 0.9688, 1.0, 0.9688, 0.5, 0.9688, 0.5, 0.9688, 1.0, 0.9375, 1.0, 0.9375, 0.5, 0.9375, 0.5, 0.9375, 1.0, 0.9062, 1.0, 0.9062, 0.5, 0.9062, 0.5, 0.9062, 1.0, 0.875, 1.0, 0.875, 0.5, 0.875, 0.5, 0.875, 1.0, 0.8438, 1.0, 0.8438, 0.5, 0.8438, 0.5, 0.8438, 1.0, 0.8125, 1.0, 0.8125, 0.5, 0.8125, 0.5, 0.8125, 1.0, 0.7812, 1.0, 0.7812, 0.5, 0.7812, 0.5, 0.7812, 1.0, 0.75, 1.0, 0.75, 0.5, 0.75, 0.5, 0.75, 1.0, 0.7188, 1.0, 0.7188, 0.5, 0.7188, 0.5, 0.7188, 1.0, 0.6875, 1.0, 0.6875, 0.5, 0.6875, 0.5, 0.6875, 1.0, 0.6562, 1.0, 0.6562, 0.5, 0.6562, 0.5, 0.6562, 1.0, 0.625, 1.0, 0.625, 0.5, 0.625, 0.5, 0.625, 1.0, 0.5938, 1.0, 0.5938, 0.5, 0.5938, 0.5, 0.5938, 1.0, 0.5625, 1.0, 0.5625, 0.5, 0.5625, 0.5, 0.5625, 1.0, 0.5312, 1.0, 0.5312, 0.5, 0.5312, 0.5, 0.5312, 1.0, 0.5, 1.0, 0.5, 0.5, 0.5, 0.5, 0.5, 1.0, 0.4688, 1.0, 0.4688, 0.5, 0.4688, 0.5, 0.4688, 1.0, 0.4375, 1.0, 0.4375, 0.5, 0.4375, 0.5, 0.4375, 1.0, 0.4062, 1.0, 0.4062, 0.5, 0.4062, 0.5, 0.4062, 1.0, 0.375, 1.0, 0.375, 0.5, 0.375, 0.5, 0.375, 1.0, 0.3438, 1.0, 0.3438, 0.5, 0.3438, 0.5, 0.3438, 1.0, 0.3125, 1.0, 0.3125, 0.5, 0.3125, 0.5, 0.3125, 1.0, 0.2812, 1.0, 0.2812, 0.5, 0.2812, 0.5, 0.2812, 1.0, 0.25, 1.0, 0.25, 0.5, 0.25, 0.5, 0.25, 1.0, 0.2188, 1.0, 0.2188, 0.5, 0.2188, 0.5, 0.2188, 1.0, 0.1875, 1.0, 0.1875, 0.5, 0.1875, 0.5, 0.1875, 1.0, 0.1562, 1.0, 0.1562, 0.5, 0.1562, 0.5, 0.1562, 1.0, 0.125, 1.0, 0.125, 0.5, 0.125, 0.5, 0.125, 1.0, 0.09375, 1.0, 0.09375, 0.5, 0.09375, 0.5, 0.09375, 1.0, 0.0625, 1.0, 0.0625, 0.5, 0.2968, 0.4854, 0.25, 0.49, 0.2032, 0.4854, 0.1582, 0.4717, 0.1167, 0.4496, 0.08029, 0.4197, 0.05045, 0.3833, 0.02827, 0.3418, 0.01461, 0.2968, 0.01, 0.25, 0.01461, 0.2032, 0.02827, 0.1582, 0.05045, 0.1167, 0.08029, 0.08029, 0.1167, 0.05045, 0.1582, 0.02827, 0.2032, 0.01461, 0.25, 0.01, 0.2968, 0.01461, 0.3418, 0.02827, 0.3833, 0.05045, 0.4197, 0.08029, 0.4496, 0.1167, 0.4717, 0.1582, 0.4854, 0.2032, 0.49, 0.25, 0.4854, 0.2968, 0.4717, 0.3418, 0.4496, 0.3833, 0.4197, 0.4197, 0.3833, 0.4496, 0.3418, 0.4717, 0.0625, 0.5, 0.0625, 1.0, 0.03125, 1.0, 0.03125, 0.5, 0.03125, 0.5, 0.03125, 1.0, 0.0, 1.0, 0.0, 0.5, 0.75, 0.49, 0.7968, 0.4854, 0.8418, 0.4717, 0.8833, 0.4496, 0.9197, 0.4197, 0.9496, 0.3833, 0.9717, 0.3418, 0.9854, 0.2968, 0.99, 0.25, 0.9854, 0.2032, 0.9717, 0.1582, 0.9496, 0.1167, 0.9197, 0.08029, 0.8833, 0.05045, 0.8418, 0.02827, 0.7968, 0.01461, 0.75, 0.01, 0.7032, 0.01461, 0.6582, 0.02827, 0.6167, 0.05045, 0.5803, 0.08029, 0.5504, 0.1167, 0.5283, 0.1582, 0.5146, 0.2032, 0.51, 0.25, 0.5146, 0.2968, 0.5283, 0.3418, 0.5504, 0.3833, 0.5803, 0.4197, 0.6167, 0.4496, 0.6582, 0.4717, 0.7032, 0.4854])
me_cylinder_002.materials.append(mat_material_003)
me_cylinder_002.materials.append(mat_material_002)
me_cylinder_002.materials.append(mat_material_004)
me_cylinder_002.update()
me_cylinder_003 = bpy.data.meshes.new('Cylinder.003')
me_cylinder_003.from_pydata([(3.133, 0.467, 1.997), (3.109, 1.597, 1.997), (3.133, 0.467, -1.997), (3.109, 1.597, -1.997), (4.617, -0.2188, 1.997), (4.877, 1.975, 1.997), (4.617, -0.2188, -1.997), (4.877, 1.975, -1.997), (2.044, 0.5369, 1.997), (2.304, 1.785, 1.997), (2.044, 0.5369, -1.997), (2.304, 1.785, -1.997), (1.505, 1.627, 1.997), (1.837, 2.332, 1.997), (1.505, 1.627, -1.997), (1.837, 2.332, -1.997), (1.064, 2.572, 1.997), (1.395, 2.874, 1.997), (1.064, 2.572, -1.997), (1.395, 2.874, -1.997)], [], [(1, 3, 11, 9), (2, 3, 7, 6), (6, 7, 5, 4), (4, 5, 1, 0), (2, 6, 4, 0), (7, 3, 1, 5), (11, 10, 14, 15), (2, 0, 8, 10), (3, 2, 10, 11), (0, 1, 9, 8), (12, 13, 17, 16), (8, 9, 13, 12), (9, 11, 15, 13), (10, 8, 12, 14), (16, 17, 19, 18), (13, 15, 19, 17), (14, 12, 16, 18), (15, 14, 18, 19)])
_uv = me_cylinder_003.uv_layers.new(name='UVMap')
_uv.uv.foreach_set('vector', [0.875, 0.75, 0.875, 0.5, 0.875, 0.5, 0.875, 0.75, 0.375, 0.25, 0.625, 0.25, 0.625, 0.5, 0.375, 0.5, 0.375, 0.5, 0.625, 0.5, 0.625, 0.75, 0.375, 0.75, 0.375, 0.75, 0.625, 0.75, 0.625, 1.0, 0.375, 1.0, 0.125, 0.5, 0.375, 0.5, 0.375, 0.75, 0.125, 0.75, 0.625, 0.5, 0.875, 0.5, 0.875, 0.75, 0.625, 0.75, 0.625, 0.25, 0.375, 0.25, 0.375, 0.25, 0.625, 0.25, 0.125, 0.5, 0.125, 0.75, 0.125, 0.75, 0.125, 0.5, 0.625, 0.25, 0.375, 0.25, 0.375, 0.25, 0.625, 0.25, 0.375, 1.0, 0.625, 1.0, 0.625, 1.0, 0.375, 1.0, 0.375, 1.0, 0.625, 1.0, 0.625, 1.0, 0.375, 1.0, 0.375, 1.0, 0.625, 1.0, 0.625, 1.0, 0.375, 1.0, 0.875, 0.75, 0.875, 0.5, 0.875, 0.5, 0.875, 0.75, 0.125, 0.5, 0.125, 0.75, 0.125, 0.75, 0.125, 0.5, 0.375, 0.0, 0.625, 0.0, 0.625, 0.25, 0.375, 0.25, 0.875, 0.75, 0.875, 0.5, 0.875, 0.5, 0.875, 0.75, 0.125, 0.5, 0.125, 0.75, 0.125, 0.75, 0.125, 0.5, 0.625, 0.25, 0.375, 0.25, 0.375, 0.25, 0.625, 0.25])
me_cylinder_003.materials.append(mat_material_003)
me_cylinder_003.materials.append(mat_material_002)
me_cylinder_003.materials.append(mat_material_004)
me_cylinder_003.update()
me_cylinder_004 = bpy.data.meshes.new('Cylinder.004')
me_cylinder_004.from_pydata([(-0.1833, 1.002, -1.0), (-0.1833, 1.002, 1.0), (0.01198, 1.019, -1.0), (0.01198, 1.019, 1.0), (0.2068, 0.9976, -1.0), (0.2068, 0.9976, 1.0), (0.3937, 0.9385, -1.0), (0.3937, 0.9385, 1.0), (0.5655, 0.844, -1.0), (0.5655, 0.844, 1.0), (0.7155, 0.7178, -1.0), (0.7155, 0.7178, 1.0), (0.838, 0.5648, -1.0), (0.838, 0.5648, 1.0), (0.9284, 0.3908, -1.0), (0.9284, 0.3908, 1.0), (0.983, 0.2026, -1.0), (0.983, 0.2026, 1.0), (0.9999, 0.007261, -1.0), (0.9999, 0.007261, 1.0), (0.9783, -0.1876, -1.0), (0.9783, -0.1876, 1.0), (0.9192, -0.3745, -1.0), (0.9192, -0.3745, 1.0), (0.8247, -0.5462, -1.0), (0.8247, -0.5462, 1.0), (0.6985, -0.6963, -1.0), (0.6985, -0.6963, 1.0), (0.5455, -0.8188, -1.0), (0.5455, -0.8188, 1.0), (0.3715, -0.9091, -1.0), (0.3715, -0.9091, 1.0), (0.1833, -0.9638, -1.0), (0.1833, -0.9638, 1.0), (-0.01205, -0.9807, -1.0), (-0.01205, -0.9807, 1.0), (-0.2069, -0.9591, -1.0), (-0.2069, -0.9591, 1.0), (-0.3938, -0.8999, -1.0), (-0.3938, -0.8999, 1.0), (-0.5656, -0.8055, -1.0), (-0.5656, -0.8055, 1.0), (-0.7156, -0.6793, -1.0), (-0.7156, -0.6793, 1.0), (-0.8381, -0.5263, -1.0), (-0.8381, -0.5263, 1.0), (-0.9284, -0.3523, -1.0), (-0.9284, -0.3523, 1.0), (-0.9831, -0.164, -1.0), (-0.9831, -0.164, 1.0), (-1.0, 0.03129, -1.0), (-1.0, 0.03129, 1.0), (-0.9784, 0.2261, -1.0), (-0.9784, 0.2261, 1.0), (-0.9193, 0.413, -1.0), (-0.9193, 0.413, 1.0), (-0.8248, 0.5848, -1.0), (-0.8248, 0.5848, 1.0), (-0.6986, 0.7348, -1.0), (-0.6986, 0.7348, 1.0), (-0.5456, 0.8574, -1.0), (-0.5456, 0.8574, 1.0), (-0.3716, 0.9477, -1.0), (-0.3716, 0.9477, 1.0), (-0.267, 1.971, -1.0), (-0.07168, 1.988, -1.0), (-0.07168, 1.988, 1.0), (-0.267, 1.971, 1.0), (-1.32, 1.511, 1.0), (-1.32, 1.511, -1.0), (-1.167, 1.634, -1.0), (-1.167, 1.634, 1.0), (0.8444, 1.758, 1.0), (0.8444, 1.758, -1.0), (1.016, 1.663, -1.0), (1.016, 1.663, 1.0), (-1.929, 0.5271, 1.0), (-1.929, 0.5271, -1.0), (-1.87, 0.714, -1.0), (-1.87, 0.714, 1.0), (-1.971, -0.655, 1.0), (-1.971, -0.655, -1.0), (-2.026, -0.4668, -1.0), (-2.026, -0.4668, 1.0), (-1.152, -1.503, 1.0), (-1.152, -1.503, -1.0), (-1.302, -1.377, -1.0), (-1.302, -1.377, 1.0), (-0.1028, -1.801, 1.0), (-0.1028, -1.801, -1.0), (-0.2977, -1.78, -1.0), (-0.2977, -1.78, 1.0), (1.351, -1.512, 1.0), (1.351, -1.512, -1.0), (1.198, -1.634, -1.0), (1.198, -1.634, 1.0), (1.956, -0.4972, 1.0), (1.956, -0.4972, -1.0), (1.897, -0.6841, -1.0), (1.897, -0.6841, 1.0), (0.5655, 0.844, -0.6385), (0.5655, 0.844, 0.6385), (0.7155, 0.7178, -0.6385), (0.7155, 0.7178, 0.6385), (0.838, 0.5648, -0.6385), (0.838, 0.5648, 0.6385), (0.9284, 0.3908, -0.6385), (0.9284, 0.3908, 0.6385), (0.983, 0.2026, -0.6385), (0.983, 0.2026, 0.6385), (0.9999, 0.007261, -0.6385), (0.9999, 0.007261, 0.6385), (1.949, 1.562, 0.6385), (1.949, 1.562, -0.6385), (2.099, 1.436, -0.6385), (2.099, 1.436, 0.6385), (2.221, 1.283, -0.6385), (2.221, 1.283, 0.6385), (2.312, 1.109, -0.6385), (2.312, 1.109, 0.6385), (2.366, 0.9207, -0.6385), (2.366, 0.9207, 0.6385), (2.383, 0.7254, -0.6385), (2.383, 0.7254, 0.6385)], [], [(3, 2, 65, 66), (2, 3, 5, 4), (4, 5, 7, 6), (9, 8, 74, 75), (8, 9, 11, 10), (10, 11, 13, 12), (12, 13, 15, 14), (14, 15, 17, 16), (16, 17, 19, 18), (18, 19, 21, 20), (21, 23, 99, 96), (22, 23, 25, 24), (24, 25, 27, 26), (27, 29, 95, 92), (28, 29, 31, 30), (30, 31, 33, 32), (32, 33, 35, 34), (37, 36, 90, 91), (36, 37, 39, 38), (38, 39, 41, 40), (43, 42, 86, 87), (42, 43, 45, 44), (44, 45, 47, 46), (49, 48, 82, 83), (48, 49, 51, 50), (50, 51, 53, 52), (55, 54, 78, 79), (54, 55, 57, 56), (56, 57, 59, 58), (59, 61, 71, 68), (3, 1, 63, 61, 59, 57, 55, 53, 51, 49, 47, 45, 43, 41, 39, 37, 35, 33, 31, 29, 27, 25, 23, 21, 19, 17, 15, 13, 11, 9, 7, 5), (60, 61, 63, 62), (62, 63, 1, 0), (0, 2, 4, 6, 8, 10, 12, 14, 16, 18, 20, 22, 24, 26, 28, 30, 32, 34, 36, 38, 40, 42, 44, 46, 48, 50, 52, 54, 56, 58, 60, 62), (64, 67, 66, 65), (1, 3, 66, 67), (0, 1, 67, 64), (2, 0, 64, 65), (69, 68, 71, 70), (58, 59, 68, 69), (61, 60, 70, 71), (60, 58, 69, 70), (73, 72, 75, 74), (8, 6, 73, 74), (7, 9, 75, 72), (6, 7, 72, 73), (77, 76, 79, 78), (54, 52, 77, 78), (53, 55, 79, 76), (52, 53, 76, 77), (81, 80, 83, 82), (48, 46, 81, 82), (47, 49, 83, 80), (46, 47, 80, 81), (85, 84, 87, 86), (42, 40, 85, 86), (41, 43, 87, 84), (40, 41, 84, 85), (89, 88, 91, 90), (36, 34, 89, 90), (35, 37, 91, 88), (34, 35, 88, 89), (93, 92, 95, 94), (26, 27, 92, 93), (29, 28, 94, 95), (28, 26, 93, 94), (97, 96, 99, 98), (20, 21, 96, 97), (23, 22, 98, 99), (22, 20, 97, 98), (100, 102, 103, 101), (102, 104, 105, 103), (104, 106, 107, 105), (106, 108, 109, 107), (108, 110, 111, 109), (113, 112, 115, 114), (114, 115, 117, 116), (116, 117, 119, 118), (118, 119, 121, 120), (120, 121, 123, 122), (104, 102, 114, 116), (107, 109, 121, 119), (102, 100, 113, 114), (105, 107, 119, 117), (111, 110, 122, 123), (103, 105, 117, 115), (101, 103, 115, 112), (110, 108, 120, 122), (108, 106, 118, 120), (100, 101, 112, 113), (106, 104, 116, 118), (109, 111, 123, 121)])
_uv = me_cylinder_004.uv_layers.new(name='UVMap')
_uv.uv.foreach_set('vector', [0.9688, 1.0, 0.9688, 0.5, 0.9688, 0.5, 0.9688, 1.0, 0.9688, 0.5, 0.9688, 1.0, 0.9375, 1.0, 0.9375, 0.5, 0.9375, 0.5, 0.9375, 1.0, 0.9062, 1.0, 0.9062, 0.5, 0.875, 1.0, 0.875, 0.5, 0.875, 0.5, 0.875, 1.0, 0.875, 0.5, 0.875, 1.0, 0.8438, 1.0, 0.8438, 0.5, 0.8438, 0.5, 0.8438, 1.0, 0.8125, 1.0, 0.8125, 0.5, 0.8125, 0.5, 0.8125, 1.0, 0.7812, 1.0, 0.7812, 0.5, 0.7812, 0.5, 0.7812, 1.0, 0.75, 1.0, 0.75, 0.5, 0.75, 0.5, 0.75, 1.0, 0.7188, 1.0, 0.7188, 0.5, 0.7188, 0.5, 0.7188, 1.0, 0.6875, 1.0, 0.6875, 0.5, 0.4717, 0.1582, 0.4496, 0.1167, 0.4496, 0.1167, 0.4717, 0.1582, 0.6562, 0.5, 0.6562, 1.0, 0.625, 1.0, 0.625, 0.5, 0.625, 0.5, 0.625, 1.0, 0.5938, 1.0, 0.5938, 0.5, 0.3833, 0.05045, 0.3418, 0.02827, 0.3418, 0.02827, 0.3833, 0.05045, 0.5625, 0.5, 0.5625, 1.0, 0.5312, 1.0, 0.5312, 0.5, 0.5312, 0.5, 0.5312, 1.0, 0.5, 1.0, 0.5, 0.5, 0.5, 0.5, 0.5, 1.0, 0.4688, 1.0, 0.4688, 0.5, 0.4375, 1.0, 0.4375, 0.5, 0.4375, 0.5, 0.4375, 1.0, 0.4375, 0.5, 0.4375, 1.0, 0.4062, 1.0, 0.4062, 0.5, 0.4062, 0.5, 0.4062, 1.0, 0.375, 1.0, 0.375, 0.5, 0.3438, 1.0, 0.3438, 0.5, 0.3438, 0.5, 0.3438, 1.0, 0.3438, 0.5, 0.3438, 1.0, 0.3125, 1.0, 0.3125, 0.5, 0.3125, 0.5, 0.3125, 1.0, 0.2812, 1.0, 0.2812, 0.5, 0.25, 1.0, 0.25, 0.5, 0.25, 0.5, 0.25, 1.0, 0.25, 0.5, 0.25, 1.0, 0.2188, 1.0, 0.2188, 0.5, 0.2188, 0.5, 0.2188, 1.0, 0.1875, 1.0, 0.1875, 0.5, 0.1562, 1.0, 0.1562, 0.5, 0.1562, 0.5, 0.1562, 1.0, 0.1562, 0.5, 0.1562, 1.0, 0.125, 1.0, 0.125, 0.5, 0.125, 0.5, 0.125, 1.0, 0.09375, 1.0, 0.09375, 0.5, 0.1167, 0.4496, 0.1582, 0.4717, 0.1582, 0.4717, 0.1167, 0.4496, 0.2968, 0.4854, 0.25, 0.49, 0.2032, 0.4854, 0.1582, 0.4717, 0.1167, 0.4496, 0.08029, 0.4197, 0.05045, 0.3833, 0.02827, 0.3418, 0.01461, 0.2968, 0.01, 0.25, 0.01461, 0.2032, 0.02827, 0.1582, 0.05045, 0.1167, 0.08029, 0.08029, 0.1167, 0.05045, 0.1582, 0.02827, 0.2032, 0.01461, 0.25, 0.01, 0.2968, 0.01461, 0.3418, 0.02827, 0.3833, 0.05045, 0.4197, 0.08029, 0.4496, 0.1167, 0.4717, 0.1582, 0.4854, 0.2032, 0.49, 0.25, 0.4854, 0.2968, 0.4717, 0.3418, 0.4496, 0.3833, 0.4197, 0.4197, 0.3833, 0.4496, 0.3418, 0.4717, 0.0625, 0.5, 0.0625, 1.0, 0.03125, 1.0, 0.03125, 0.5, 0.03125, 0.5, 0.03125, 1.0, 0.0, 1.0, 0.0, 0.5, 0.75, 0.49, 0.7968, 0.4854, 0.8418, 0.4717, 0.8833, 0.4496, 0.9197, 0.4197, 0.9496, 0.3833, 0.9717, 0.3418, 0.9854, 0.2968, 0.99, 0.25, 0.9854, 0.2032, 0.9717, 0.1582, 0.9496, 0.1167, 0.9197, 0.08029, 0.8833, 0.05045, 0.8418, 0.02827, 0.7968, 0.01461, 0.75, 0.01, 0.7032, 0.01461, 0.6582, 0.02827, 0.6167, 0.05045, 0.5803, 0.08029, 0.5504, 0.1167, 0.5283, 0.1582, 0.5146, 0.2032, 0.51, 0.25, 0.5146, 0.2968, 0.5283, 0.3418, 0.5504, 0.3833, 0.5803, 0.4197, 0.6167, 0.4496, 0.6582, 0.4717, 0.7032, 0.4854, 1.0, 0.5, 1.0, 1.0, 0.9688, 1.0, 0.9688, 0.5, 0.25, 0.49, 0.2968, 0.4854, 0.2968, 0.4854, 0.25, 0.49, 0.0, 0.5, 0.0, 1.0, 0.0, 1.0, 0.0, 0.5, 0.7968, 0.4854, 0.75, 0.49, 0.75, 0.49, 0.7968, 0.4854, 0.09375, 0.5, 0.09375, 1.0, 0.0625, 1.0, 0.0625, 0.5, 0.09375, 0.5, 0.09375, 1.0, 0.09375, 1.0, 0.09375, 0.5, 0.0625, 1.0, 0.0625, 0.5, 0.0625, 0.5, 0.0625, 1.0, 0.6582, 0.4717, 0.6167, 0.4496, 0.6167, 0.4496, 0.6582, 0.4717, 0.9062, 0.5, 0.9062, 1.0, 0.875, 1.0, 0.875, 0.5, 0.9197, 0.4197, 0.8833, 0.4496, 0.8833, 0.4496, 0.9197, 0.4197, 0.3833, 0.4496, 0.4197, 0.4197, 0.4197, 0.4197, 0.3833, 0.4496, 0.9062, 0.5, 0.9062, 1.0, 0.9062, 1.0, 0.9062, 0.5, 0.1875, 0.5, 0.1875, 1.0, 0.1562, 1.0, 0.1562, 0.5, 0.5504, 0.3833, 0.5283, 0.3418, 0.5283, 0.3418, 0.5504, 0.3833, 0.02827, 0.3418, 0.05045, 0.3833, 0.05045, 0.3833, 0.02827, 0.3418, 0.1875, 0.5, 0.1875, 1.0, 0.1875, 1.0, 0.1875, 0.5, 0.2812, 0.5, 0.2812, 1.0, 0.25, 1.0, 0.25, 0.5, 0.51, 0.25, 0.5146, 0.2032, 0.5146, 0.2032, 0.51, 0.25, 0.01461, 0.2032, 0.01, 0.25, 0.01, 0.25, 0.01461, 0.2032, 0.2812, 0.5, 0.2812, 1.0, 0.2812, 1.0, 0.2812, 0.5, 0.375, 0.5, 0.375, 1.0, 0.3438, 1.0, 0.3438, 0.5, 0.5504, 0.1167, 0.5803, 0.08029, 0.5803, 0.08029, 0.5504, 0.1167, 0.08029, 0.08029, 0.05045, 0.1167, 0.05045, 0.1167, 0.08029, 0.08029, 0.375, 0.5, 0.375, 1.0, 0.375, 1.0, 0.375, 0.5, 0.4688, 0.5, 0.4688, 1.0, 0.4375, 1.0, 0.4375, 0.5, 0.6582, 0.02827, 0.7032, 0.01461, 0.7032, 0.01461, 0.6582, 0.02827, 0.2032, 0.01461, 0.1582, 0.02827, 0.1582, 0.02827, 0.2032, 0.01461, 0.4688, 0.5, 0.4688, 1.0, 0.4688, 1.0, 0.4688, 0.5, 0.5938, 0.5, 0.5938, 1.0, 0.5625, 1.0, 0.5625, 0.5, 0.5938, 0.5, 0.5938, 1.0, 0.5938, 1.0, 0.5938, 0.5, 0.5625, 1.0, 0.5625, 0.5, 0.5625, 0.5, 0.5625, 1.0, 0.8418, 0.02827, 0.8833, 0.05045, 0.8833, 0.05045, 0.8418, 0.02827, 0.6875, 0.5, 0.6875, 1.0, 0.6562, 1.0, 0.6562, 0.5, 0.6875, 0.5, 0.6875, 1.0, 0.6875, 1.0, 0.6875, 0.5, 0.6562, 1.0, 0.6562, 0.5, 0.6562, 0.5, 0.6562, 1.0, 0.9496, 0.1167, 0.9717, 0.1582, 0.9717, 0.1582, 0.9496, 0.1167, 0.875, 0.5, 0.8438, 0.5, 0.8438, 1.0, 0.875, 1.0, 0.8438, 0.5, 0.8125, 0.5, 0.8125, 1.0, 0.8438, 1.0, 0.8125, 0.5, 0.7812, 0.5, 0.7812, 1.0, 0.8125, 1.0, 0.7812, 0.5, 0.75, 0.5, 0.75, 1.0, 0.7812, 1.0, 0.75, 0.5, 0.7188, 0.5, 0.7188, 1.0, 0.75, 1.0, 0.875, 0.5, 0.875, 1.0, 0.8438, 1.0, 0.8438, 0.5, 0.8438, 0.5, 0.8438, 1.0, 0.8125, 1.0, 0.8125, 0.5, 0.8125, 0.5, 0.8125, 1.0, 0.7812, 1.0, 0.7812, 0.5, 0.7812, 0.5, 0.7812, 1.0, 0.75, 1.0, 0.75, 0.5, 0.75, 0.5, 0.75, 1.0, 0.7188, 1.0, 0.7188, 0.5, 0.8125, 0.5, 0.8438, 0.5, 0.8438, 0.5, 0.8125, 0.5, 0.7812, 1.0, 0.75, 1.0, 0.75, 1.0, 0.7812, 1.0, 0.8438, 0.5, 0.875, 0.5, 0.875, 0.5, 0.8438, 0.5, 0.8125, 1.0, 0.7812, 1.0, 0.7812, 1.0, 0.8125, 1.0, 0.7188, 1.0, 0.7188, 0.5, 0.7188, 0.5, 0.7188, 1.0, 0.8438, 1.0, 0.8125, 1.0, 0.8125, 1.0, 0.8438, 1.0, 0.875, 1.0, 0.8438, 1.0, 0.8438, 1.0, 0.875, 1.0, 0.7188, 0.5, 0.75, 0.5, 0.75, 0.5, 0.7188, 0.5, 0.75, 0.5, 0.7812, 0.5, 0.7812, 0.5, 0.75, 0.5, 0.875, 0.5, 0.875, 1.0, 0.875, 1.0, 0.875, 0.5, 0.7812, 0.5, 0.8125, 0.5, 0.8125, 0.5, 0.7812, 0.5, 0.75, 1.0, 0.7188, 1.0, 0.7188, 1.0, 0.75, 1.0])
me_cylinder_004.materials.append(mat_material_003)
me_cylinder_004.materials.append(mat_material_002)
me_cylinder_004.materials.append(mat_material_004)
me_cylinder_004.update()
arm_armature_001 = bpy.data.armatures.new('Armature.001')  # bones are not reproduced

# ---- objects
ob_cylinder = bpy.data.objects.new('Cylinder', me_cylinder)
ob_armature = bpy.data.objects.new('Armature', arm_armature_001)
ob_cylinder_001 = bpy.data.objects.new('Cylinder.001', me_cylinder_002)
ob_cylinder_002 = bpy.data.objects.new('Cylinder.002', me_cylinder_003)
ob_cylinder_003 = bpy.data.objects.new('Cylinder.003', me_cylinder_004)

# ---- transforms, parenting, visibility, modifiers, constraints
ob_cylinder.parent = ob_armature
ob_cylinder.matrix_parent_inverse = Matrix(((0.5918, -0.0, 0.0, 0.3332), (-0.0, 0.5918, -0.0, -8.772e-08), (0.0, 0.0, 0.5918, -1.209), (-0.0, 0.0, -0.0, 1.0)))
ob_cylinder.location = (-2.422, -8.289e-08, 0.6169)
ob_cylinder.rotation_euler = (1.571, -0.0, 0.0)
ob_cylinder.scale = (0.1927, 0.1927, 0.0703)
_vg = ob_cylinder.vertex_groups.new(name='Bone.00')
_vg.add([84, 85, 86, 87, 88, 89, 90, 91], 1.0, 'REPLACE')
_vg = ob_cylinder.vertex_groups.new(name='Bone.01')
_vg.add([88, 89, 90, 91, 92, 93, 94, 95], 1.0, 'REPLACE')
_vg = ob_cylinder.vertex_groups.new(name='Bone.02')
_vg.add([92, 93, 94, 95, 96, 97, 98, 99], 1.0, 'REPLACE')
_vg = ob_cylinder.vertex_groups.new(name='Bone.03')
_vg.add([96, 97, 98, 99, 100, 101, 102, 103], 1.0, 'REPLACE')
_vg = ob_cylinder.vertex_groups.new(name='Bone.04')
_vg.add([100, 101, 102, 103, 104, 105, 106, 107], 1.0, 'REPLACE')
_vg = ob_cylinder.vertex_groups.new(name='Bone.05')
_vg.add([104, 105, 106, 107, 108, 109, 110, 111], 1.0, 'REPLACE')
_vg = ob_cylinder.vertex_groups.new(name='Bone.06')
_vg.add([108, 109, 110, 111, 112, 113, 114, 115], 1.0, 'REPLACE')
_vg = ob_cylinder.vertex_groups.new(name='Bone.07')
_vg.add([112, 113, 114, 115, 116, 117, 118, 119], 1.0, 'REPLACE')
_vg = ob_cylinder.vertex_groups.new(name='Bone.08')
_vg.add([116, 117, 118, 119, 120, 121, 122, 123], 1.0, 'REPLACE')
_vg = ob_cylinder.vertex_groups.new(name='Bone.09')
_vg.add([120, 121, 122, 123, 124, 125, 126, 127], 1.0, 'REPLACE')
_vg = ob_cylinder.vertex_groups.new(name='Bone.10')
_vg.add([124, 125, 126, 127, 128, 129, 130, 131], 1.0, 'REPLACE')
_vg = ob_cylinder.vertex_groups.new(name='Bone.11')
_vg.add([128, 129, 130, 131, 132, 133, 134, 135], 1.0, 'REPLACE')
_vg = ob_cylinder.vertex_groups.new(name='Bone.12')
_vg.add([132, 133, 134, 135, 136, 137, 138, 139], 1.0, 'REPLACE')
_vg = ob_cylinder.vertex_groups.new(name='Bone.13')
_vg.add([136, 137, 138, 139, 140, 141, 142, 143], 1.0, 'REPLACE')
_vg = ob_cylinder.vertex_groups.new(name='Bone.14')
_vg.add([140, 141, 142, 143, 144, 145, 146, 147], 1.0, 'REPLACE')
_vg = ob_cylinder.vertex_groups.new(name='Bone.15')
_vg.add([144, 145, 146, 147, 148, 149, 150, 151], 1.0, 'REPLACE')
_vg = ob_cylinder.vertex_groups.new(name='Bone.16')
_vg.add([148, 149, 150, 151, 152, 153, 154, 155], 1.0, 'REPLACE')
_vg = ob_cylinder.vertex_groups.new(name='Bone.17')
_vg.add([152, 153, 154, 155, 156, 157, 158, 159], 1.0, 'REPLACE')
_vg = ob_cylinder.vertex_groups.new(name='Bone.18')
_vg.add([156, 157, 158, 159, 160, 161, 162, 163], 1.0, 'REPLACE')
_vg = ob_cylinder.vertex_groups.new(name='Bone.19')
_vg.add([160, 161, 162, 163, 164, 165, 166, 167], 1.0, 'REPLACE')
_vg = ob_cylinder.vertex_groups.new(name='Bone.20')
_vg.add([164, 165, 166, 167, 168, 169, 170, 171], 1.0, 'REPLACE')
_vg = ob_cylinder.vertex_groups.new(name='Bone.21')
_vg.add([168, 169, 170, 171, 172, 173, 174, 175], 1.0, 'REPLACE')
_vg = ob_cylinder.vertex_groups.new(name='Bone.22')
_vg.add([172, 173, 174, 175, 176, 177, 178, 179], 1.0, 'REPLACE')
_vg = ob_cylinder.vertex_groups.new(name='Bone.23')
_vg.add([176, 177, 178, 179, 180, 181, 182, 183], 1.0, 'REPLACE')
_vg = ob_cylinder.vertex_groups.new(name='Bone')
for _i, _w in zip([0, 1, 2, 3, 4, 5, 6, 7, 8, 9, 10, 11, 12, 13, 14, 15, 16, 17, 18, 19, 20, 21, 22, 23, 24, 25, 26, 27, 28, 29, 30, 31, 32, 33, 34, 35, 36, 37, 38, 39, 40, 41, 44, 45, 46, 47, 48, 49, 50, 51, 52, 53, 54, 55, 56, 57, 58, 59, 61, 68, 69, 70, 71, 72, 73, 74, 75, 78, 154, 157, 158, 159, 160, 161, 162, 163, 164, 165, 166, 167, 168, 169, 170, 171, 172, 173, 174, 175, 176, 177, 178, 179, 180, 181, 182, 183], [0.9138, 0.5378, 0.9188, 0.6343, 0.9203, 0.6057, 0.9076, 0.6792, 0.6313, 0.6473, 0.7563, 0.7395, 0.5275, 0.5586, 0.7226, 0.6956, 0.8534, 0.8433, 0.8746, 0.854, 0.6248, 0.6846, 0.7191, 0.7248, 0.07017, 0.07629, 0.23, 0.2375, 0.6615, 0.9179, 0.9299, 0.5781, 0.689, 0.7172, 0.6161, 0.6652, 0.853, 0.8466, 0.3222, 0.3284, 0.1662, 0.1639, 0.1475, 0.1473, 0.04877, 0.06097, 0.07141, 0.06254, 0.0448, 0.05055, 0.257, 0.7481, 0.5526, 0.7717, 0.9437, 0.9699, 0.9322, 0.9796, 0.002111, 0.9023, 0.9053, 0.8073, 0.8098, 0.3995, 0.0602, 0.9882, 0.2611, 0.04199, 0.0264, 0.007601, 0.06494, 0.05373, 0.0683, 0.06859, 0.1395, 0.1246, 0.2226, 0.1797, 0.317, 0.2884, 0.6753, 0.5109, 0.7418, 0.6378, 0.848, 0.825, 0.9023, 0.7475, 0.8973, 0.9309, 0.9628, 0.8433, 0.9514, 0.9642, 0.9835, 0.9432]): _vg.add([_i], _w, 'REPLACE')
_vg = ob_cylinder.vertex_groups.new(name='Bone.003')
for _i, _w in zip([0, 1, 3, 4, 5, 6, 7, 8, 9, 10, 11, 12, 13, 14, 15, 28, 29, 31, 32, 33, 34, 35, 52, 53, 54, 55, 57, 58, 124, 127, 128, 129, 130, 131, 132, 133, 134, 135, 136, 137, 138, 139, 140, 141, 142, 143, 144, 145, 146, 147, 148, 149, 150, 151, 152, 153, 154, 155, 156, 157, 158, 159, 160, 161, 162, 163, 164, 165, 166, 167, 168, 169, 170, 171, 172, 173, 174, 175, 176, 177, 178, 179, 180, 181, 183], [0.007861, 0.4438, 0.3452, 0.02279, 0.3737, 0.03261, 0.2985, 0.3421, 0.3279, 0.213, 0.2306, 0.4526, 0.4237, 0.2514, 0.2817, 0.317, 0.01121, 0.4023, 0.282, 0.2543, 0.3614, 0.3115, 0.7354, 0.2294, 0.4271, 0.2005, 0.005367, 0.02456, 0.02708, 0.05148, 0.1122, 0.08115, 0.05639, 0.1498, 0.2847, 0.2064, 0.1426, 0.4708, 0.8749, 0.7847, 0.8037, 0.8941, 0.9773, 0.9274, 0.9361, 0.9649, 0.9948, 0.9688, 0.9707, 0.9827, 0.9974, 0.9817, 0.9744, 0.984, 0.9946, 0.9815, 0.9563, 0.9736, 0.9808, 0.9693, 0.9329, 0.9453, 0.9316, 0.9308, 0.8597, 0.875, 0.7773, 0.8201, 0.6827, 0.7114, 0.3247, 0.489, 0.2581, 0.3621, 0.152, 0.175, 0.09764, 0.2524, 0.1026, 0.06908, 0.02442, 0.1567, 0.04716, 0.02155, 0.05674]): _vg.add([_i], _w, 'REPLACE')
_vg = ob_cylinder.vertex_groups.new(name='Bone.004')
for _i, _w in zip([94, 95, 96, 97, 98, 99, 100, 101, 102, 103, 104, 105, 106, 107, 108, 109, 110, 111, 112, 113, 114, 115, 116, 117, 118, 119, 120, 121, 122, 123, 124, 125, 126, 127, 128, 129, 130, 131, 132, 133, 134, 135, 136, 137, 138, 139, 141, 142, 143, 145], [0.01844, 0.02068, 0.03747, 0.06866, 0.08638, 0.08667, 0.1111, 0.1531, 0.2077, 0.1982, 0.268, 0.3242, 0.4823, 0.4336, 0.7468, 0.7648, 0.7646, 0.5974, 0.9098, 0.9287, 0.8965, 0.8382, 0.9644, 0.9802, 0.9541, 0.9318, 0.976, 0.9892, 0.9736, 0.9589, 0.9574, 0.9737, 0.9698, 0.9411, 0.8862, 0.9182, 0.9419, 0.8481, 0.7148, 0.7931, 0.8568, 0.5288, 0.125, 0.2148, 0.1958, 0.1055, 0.07144, 0.06198, 0.01742, 0.006445]): _vg.add([_i], _w, 'REPLACE')
_vg = ob_cylinder.vertex_groups.new(name='Bone.005')
for _i, _w in zip([84, 85, 86, 87, 88, 89, 90, 91, 92, 93, 94, 95, 96, 97, 98, 99, 100, 101, 102, 103, 104, 105, 106, 107, 108, 109, 110, 111, 112, 113, 114, 115, 116, 118, 119, 186, 187, 188, 191, 192, 201, 202, 204, 210, 211, 212, 213, 218, 223, 224], [0.991, 0.9892, 0.9823, 0.9823, 0.9961, 0.9922, 0.9774, 0.9769, 0.9876, 0.9753, 0.9658, 0.9646, 0.9562, 0.9313, 0.9136, 0.9133, 0.8889, 0.8468, 0.7922, 0.8016, 0.7319, 0.6757, 0.5175, 0.5661, 0.2528, 0.2349, 0.2346, 0.4017, 0.08892, 0.07069, 0.1015, 0.159, 0.01292, 0.03217, 0.06083, 0.003899, 0.824, 0.0002016, 0.3286, 0.181, 0.05515, 0.1556, 0.1153, 0.9049, 0.0838, 0.07235, 0.2362, 0.4848, 0.03648, 0.02294]): _vg.add([_i], _w, 'REPLACE')
_vg = ob_cylinder.vertex_groups.new(name='Bone.006')
for _i, _w in zip([184, 185, 186, 187, 188, 189, 190, 191, 192, 193, 194, 195, 196, 197, 198, 199, 200, 201, 202, 203, 204, 205, 206, 207, 208, 209, 210, 211, 212, 213, 214, 215, 216, 217, 218, 219, 220, 221, 222, 223, 224, 225], [0.9954, 1.0, 0.9731, 0.176, 0.9749, 0.9999, 0.9993, 0.6714, 0.819, 0.9986, 1.0, 0.9947, 0.9889, 0.9996, 0.999, 1.0, 0.9995, 0.9449, 0.8444, 0.988, 0.8847, 0.9982, 1.0, 1.0, 0.9967, 0.9999, 0.09514, 0.9162, 0.9276, 0.7638, 0.9997, 0.9951, 0.9999, 0.9833, 0.5152, 0.9813, 0.9998, 0.9984, 0.9992, 0.9568, 0.9635, 0.9977]): _vg.add([_i], _w, 'REPLACE')
_vg = ob_cylinder.vertex_groups.new(name='Bone.001')
for _i, _w in zip([0, 2, 4, 6, 16, 17, 18, 19, 20, 21, 22, 23, 24, 25, 26, 27, 29, 30, 36, 37, 38, 39, 40, 41, 42, 43, 44, 45, 46, 47, 48, 49, 50, 51, 58, 60, 61, 62, 63, 65, 67, 68, 69, 70, 71, 72, 75, 76, 77, 78, 79, 81], [0.02188, 0.0282, 0.03014, 0.04337, 0.08035, 0.1, 0.1052, 0.1193, 0.2854, 0.2179, 0.261, 0.2559, 0.1564, 0.1533, 0.7566, 0.7502, 0.03326, 0.02518, 0.1126, 0.1171, 0.5736, 0.5701, 0.7712, 0.7748, 0.7917, 0.806, 0.8409, 0.8429, 0.8596, 0.8524, 0.9024, 0.9112, 0.8794, 0.8769, 0.007866, 0.06263, 0.07387, 0.08537, 0.1217, 0.01028, 0.01141, 0.07917, 0.01259, 0.1812, 0.05588, 0.5892, 0.7283, 0.9474, 0.983, 0.9447, 0.9528, 0.01995]): _vg.add([_i], _w, 'REPLACE')
_vg = ob_cylinder.vertex_groups.new(name='Bone.002')
for _i, _w in zip([16, 17, 20, 21, 24, 25, 38, 39, 40, 41, 42, 43, 46, 47, 48, 49, 50, 51, 60, 61, 62, 63, 64, 65, 66, 67, 69, 71, 73, 76, 80, 81, 82, 83], [0.05207, 0.03763, 0.08121, 0.0916, 0.7727, 0.7698, 0.1009, 0.09858, 0.06088, 0.05978, 0.1841, 0.1744, 0.09053, 0.08609, 0.00094, 0.001052, 0.07267, 0.07212, 0.9161, 0.8999, 0.9073, 0.8701, 0.973, 0.9615, 0.9731, 0.9646, 0.05377, 0.1303, 0.9166, 0.05013, 0.9956, 0.9642, 0.9996, 0.9988]): _vg.add([_i], _w, 'REPLACE')
_m = ob_cylinder.modifiers.new('Armature', 'ARMATURE')
_m.object = ob_armature
ob_armature.location = (-0.563, 1.482e-07, 2.042)
ob_armature.scale = (1.69, 1.69, 1.69)
ob_armature.show_in_front = True
ob_cylinder_001.parent = ob_armature
ob_cylinder_001.matrix_parent_inverse = Matrix(((0.5918, -0.0, 0.0, 0.3332), (-0.0, 0.5918, -0.0, -8.772e-08), (0.0, 0.0, 0.5918, -1.209), (-0.0, 0.0, -0.0, 1.0)))
ob_cylinder_001.location = (-2.422, -8.289e-08, 0.6169)
ob_cylinder_001.rotation_euler = (1.571, -0.0, 0.0)
ob_cylinder_001.scale = (0.1927, 0.1927, 0.0703)
_vg = ob_cylinder_001.vertex_groups.new(name='Bone.00')
_vg = ob_cylinder_001.vertex_groups.new(name='Bone.01')
_vg = ob_cylinder_001.vertex_groups.new(name='Bone.02')
_vg = ob_cylinder_001.vertex_groups.new(name='Bone.03')
_vg = ob_cylinder_001.vertex_groups.new(name='Bone.04')
_vg = ob_cylinder_001.vertex_groups.new(name='Bone.05')
_vg = ob_cylinder_001.vertex_groups.new(name='Bone.06')
_vg = ob_cylinder_001.vertex_groups.new(name='Bone.07')
_vg = ob_cylinder_001.vertex_groups.new(name='Bone.08')
_vg = ob_cylinder_001.vertex_groups.new(name='Bone.09')
_vg = ob_cylinder_001.vertex_groups.new(name='Bone.10')
_vg = ob_cylinder_001.vertex_groups.new(name='Bone.11')
_vg = ob_cylinder_001.vertex_groups.new(name='Bone.12')
_vg = ob_cylinder_001.vertex_groups.new(name='Bone.13')
_vg = ob_cylinder_001.vertex_groups.new(name='Bone.14')
_vg = ob_cylinder_001.vertex_groups.new(name='Bone.15')
_vg = ob_cylinder_001.vertex_groups.new(name='Bone.16')
_vg = ob_cylinder_001.vertex_groups.new(name='Bone.17')
_vg = ob_cylinder_001.vertex_groups.new(name='Bone.18')
_vg = ob_cylinder_001.vertex_groups.new(name='Bone.19')
_vg = ob_cylinder_001.vertex_groups.new(name='Bone.20')
_vg = ob_cylinder_001.vertex_groups.new(name='Bone.21')
_vg = ob_cylinder_001.vertex_groups.new(name='Bone.22')
_vg = ob_cylinder_001.vertex_groups.new(name='Bone.23')
_vg = ob_cylinder_001.vertex_groups.new(name='Bone')
_vg = ob_cylinder_001.vertex_groups.new(name='Bone.003')
_vg = ob_cylinder_001.vertex_groups.new(name='Bone.004')
_vg = ob_cylinder_001.vertex_groups.new(name='Bone.005')
_vg = ob_cylinder_001.vertex_groups.new(name='Bone.006')
for _i, _w in zip([0, 1, 2, 3, 4, 5, 6, 7, 8, 9, 10, 11, 12, 13, 14, 15, 16, 17, 18, 19, 20, 21, 22, 23, 24, 25, 26, 27, 28, 29, 30, 31, 32, 33, 34, 35, 36, 37, 38, 39, 40, 41, 42, 43, 44, 45, 46, 47, 48, 49, 50, 51, 52, 53, 54, 55, 56, 57, 58, 59, 60, 61, 62, 63], [1.0, 1.0, 1.0, 1.0, 1.0, 1.0, 1.0, 1.0, 1.0, 1.0, 1.0, 1.0, 1.0, 1.0, 1.0, 1.0, 1.0, 1.0, 1.0, 1.0, 1.0, 1.0, 1.0, 1.0, 1.0, 1.0, 1.0, 1.0, 1.0, 1.0, 1.0, 1.0, 1.0, 1.0, 1.0, 1.0, 1.0, 1.0, 1.0, 1.0, 1.0, 1.0, 1.0, 1.0, 1.0, 1.0, 1.0, 1.0, 1.0, 1.0, 1.0, 1.0, 1.0, 1.0, 1.0, 1.0, 1.0, 1.0, 1.0, 1.0, 1.0, 1.0, 1.0, 1.0]): _vg.add([_i], _w, 'REPLACE')
_vg = ob_cylinder_001.vertex_groups.new(name='Bone.001')
_vg = ob_cylinder_001.vertex_groups.new(name='Bone.002')
_m = ob_cylinder_001.modifiers.new('Armature', 'ARMATURE')
_m.object = ob_armature
ob_cylinder_002.parent = ob_armature
ob_cylinder_002.matrix_parent_inverse = Matrix(((0.5918, -0.0, 0.0, 0.3332), (-0.0, 0.5918, -0.0, -8.772e-08), (0.0, 0.0, 0.5918, -1.209), (-0.0, 0.0, -0.0, 1.0)))
ob_cylinder_002.location = (-2.422, -8.289e-08, 0.6169)
ob_cylinder_002.rotation_euler = (1.571, -0.0, 0.0)
ob_cylinder_002.scale = (0.1927, 0.1927, 0.0703)
_vg = ob_cylinder_002.vertex_groups.new(name='Bone.00')
_vg = ob_cylinder_002.vertex_groups.new(name='Bone.01')
_vg = ob_cylinder_002.vertex_groups.new(name='Bone.02')
_vg = ob_cylinder_002.vertex_groups.new(name='Bone.03')
_vg = ob_cylinder_002.vertex_groups.new(name='Bone.04')
_vg = ob_cylinder_002.vertex_groups.new(name='Bone.05')
_vg = ob_cylinder_002.vertex_groups.new(name='Bone.06')
_vg = ob_cylinder_002.vertex_groups.new(name='Bone.07')
_vg = ob_cylinder_002.vertex_groups.new(name='Bone.08')
_vg = ob_cylinder_002.vertex_groups.new(name='Bone.09')
_vg = ob_cylinder_002.vertex_groups.new(name='Bone.10')
_vg = ob_cylinder_002.vertex_groups.new(name='Bone.11')
_vg = ob_cylinder_002.vertex_groups.new(name='Bone.12')
_vg = ob_cylinder_002.vertex_groups.new(name='Bone.13')
_vg = ob_cylinder_002.vertex_groups.new(name='Bone.14')
_vg = ob_cylinder_002.vertex_groups.new(name='Bone.15')
_vg = ob_cylinder_002.vertex_groups.new(name='Bone.16')
_vg = ob_cylinder_002.vertex_groups.new(name='Bone.17')
_vg = ob_cylinder_002.vertex_groups.new(name='Bone.18')
_vg = ob_cylinder_002.vertex_groups.new(name='Bone.19')
_vg = ob_cylinder_002.vertex_groups.new(name='Bone.20')
_vg = ob_cylinder_002.vertex_groups.new(name='Bone.21')
_vg = ob_cylinder_002.vertex_groups.new(name='Bone.22')
_vg = ob_cylinder_002.vertex_groups.new(name='Bone.23')
_vg = ob_cylinder_002.vertex_groups.new(name='Bone')
_vg = ob_cylinder_002.vertex_groups.new(name='Bone.003')
_vg = ob_cylinder_002.vertex_groups.new(name='Bone.004')
_vg = ob_cylinder_002.vertex_groups.new(name='Bone.005')
_vg = ob_cylinder_002.vertex_groups.new(name='Bone.006')
_vg = ob_cylinder_002.vertex_groups.new(name='Bone.001')
_vg.add([0, 1, 2, 3, 4, 5, 6, 7, 8, 9, 10, 11, 12, 13, 14, 15, 16, 17, 18, 19], 1.0, 'REPLACE')
_vg = ob_cylinder_002.vertex_groups.new(name='Bone.002')
_m = ob_cylinder_002.modifiers.new('Armature', 'ARMATURE')
_m.object = ob_armature
ob_cylinder_003.parent = ob_armature
ob_cylinder_003.matrix_parent_inverse = Matrix(((0.5918, -0.0, 0.0, 0.3332), (-0.0, 0.5918, -0.0, -8.772e-08), (0.0, 0.0, 0.5918, -1.209), (-0.0, 0.0, -0.0, 1.0)))
ob_cylinder_003.location = (-2.422, -8.289e-08, 0.6169)
ob_cylinder_003.rotation_euler = (1.571, -0.0, 0.0)
ob_cylinder_003.scale = (0.1927, 0.1927, 0.0703)
_vg = ob_cylinder_003.vertex_groups.new(name='Bone.00')
_vg = ob_cylinder_003.vertex_groups.new(name='Bone.01')
_vg = ob_cylinder_003.vertex_groups.new(name='Bone.02')
_vg = ob_cylinder_003.vertex_groups.new(name='Bone.03')
_vg = ob_cylinder_003.vertex_groups.new(name='Bone.04')
_vg = ob_cylinder_003.vertex_groups.new(name='Bone.05')
_vg = ob_cylinder_003.vertex_groups.new(name='Bone.06')
_vg = ob_cylinder_003.vertex_groups.new(name='Bone.07')
_vg = ob_cylinder_003.vertex_groups.new(name='Bone.08')
_vg = ob_cylinder_003.vertex_groups.new(name='Bone.09')
_vg = ob_cylinder_003.vertex_groups.new(name='Bone.10')
_vg = ob_cylinder_003.vertex_groups.new(name='Bone.11')
_vg = ob_cylinder_003.vertex_groups.new(name='Bone.12')
_vg = ob_cylinder_003.vertex_groups.new(name='Bone.13')
_vg = ob_cylinder_003.vertex_groups.new(name='Bone.14')
_vg = ob_cylinder_003.vertex_groups.new(name='Bone.15')
_vg = ob_cylinder_003.vertex_groups.new(name='Bone.16')
_vg = ob_cylinder_003.vertex_groups.new(name='Bone.17')
_vg = ob_cylinder_003.vertex_groups.new(name='Bone.18')
_vg = ob_cylinder_003.vertex_groups.new(name='Bone.19')
_vg = ob_cylinder_003.vertex_groups.new(name='Bone.20')
_vg = ob_cylinder_003.vertex_groups.new(name='Bone.21')
_vg = ob_cylinder_003.vertex_groups.new(name='Bone.22')
_vg = ob_cylinder_003.vertex_groups.new(name='Bone.23')
_vg = ob_cylinder_003.vertex_groups.new(name='Bone')
_vg = ob_cylinder_003.vertex_groups.new(name='Bone.003')
_vg = ob_cylinder_003.vertex_groups.new(name='Bone.004')
_vg = ob_cylinder_003.vertex_groups.new(name='Bone.005')
_vg = ob_cylinder_003.vertex_groups.new(name='Bone.006')
_vg = ob_cylinder_003.vertex_groups.new(name='Bone.001')
for _i, _w in zip([0, 1, 2, 3, 4, 5, 6, 7, 8, 9, 10, 11, 12, 13, 14, 15, 16, 17, 18, 19, 20, 21, 22, 23, 24, 25, 26, 27, 28, 29, 30, 31, 32, 33, 34, 35, 36, 37, 38, 39, 40, 41, 42, 43, 44, 45, 46, 47, 48, 49, 50, 51, 52, 53, 54, 55, 56, 57, 58, 59, 60, 61, 62, 63, 64, 65, 66, 67, 68, 69, 70, 71, 72, 73, 74, 75, 76, 77, 78, 79, 80, 81, 82, 83, 84, 85, 86, 87, 88, 89, 90, 91, 92, 93, 94, 95, 96, 97, 98, 99, 100, 101, 102, 103, 104, 105, 106, 107, 108, 109, 110, 111, 112, 113, 114, 115, 116, 117, 118, 119, 120, 121, 122, 123], [0.9985, 0.9985, 0.9985, 0.9985, 0.9985, 0.9985, 0.9985, 0.9985, 0.9985, 0.9985, 0.9985, 0.9985, 0.9985, 0.9985, 0.9985, 0.9985, 0.9985, 0.9985, 0.9985, 0.9985, 0.9985, 0.9985, 0.9985, 0.9985, 0.9986, 0.9986, 0.9986, 0.9986, 0.9986, 0.9986, 0.9986, 0.9986, 0.9986, 0.9986, 0.9986, 0.9986, 0.9986, 0.9986, 0.9986, 0.9986, 0.9986, 0.9986, 0.9986, 0.9986, 0.9986, 0.9986, 0.9986, 0.9986, 0.9986, 0.9986, 0.9986, 0.9986, 0.9986, 0.9986, 0.9985, 0.9985, 0.9985, 0.9985, 0.9985, 0.9985, 0.9985, 0.9985, 0.9985, 0.9985, 0.9985, 0.9985, 0.9985, 0.9985, 0.9985, 0.9985, 0.9985, 0.9985, 0.9984, 0.9984, 0.9983, 0.9984, 0.9985, 0.9985, 0.9985, 0.9985, 0.9986, 0.9986, 0.9986, 0.9986, 0.9986, 0.9986, 0.9986, 0.9986, 0.9986, 0.9986, 0.9986, 0.9986, 0.9986, 0.9986, 0.9986, 0.9986, 0.9986, 0.9986, 0.9986, 0.9986, 1.0, 1.0, 1.0, 1.0, 1.0, 1.0, 1.0, 1.0, 1.0, 1.0, 1.0, 1.0, 1.0, 1.0, 1.0, 1.0, 1.0, 1.0, 1.0, 1.0, 1.0, 1.0, 1.0, 1.0]): _vg.add([_i], _w, 'REPLACE')
_vg = ob_cylinder_003.vertex_groups.new(name='Bone.002')
_m = ob_cylinder_003.modifiers.new('Armature', 'ARMATURE')
_m.object = ob_armature

# ---- collection membership
col_collection.objects.link(ob_cylinder)
col_collection.objects.link(ob_armature)
col_collection.objects.link(ob_cylinder_001)
col_collection.objects.link(ob_cylinder_002)
col_collection.objects.link(ob_cylinder_003)

# ---- scene / render settings (as saved in the file)
scene.frame_start = 1; scene.frame_end = 250; scene.frame_set(0)
scene.render.engine = 'BLENDER_EEVEE_NEXT'
scene.cycles.sampling_pattern = 'TABULATED_SOBOL'
bpy.context.view_layer.update()

# ---- added for rendering (the .blend has no active camera and no usable light): camera, sun
cam_auto = bpy.data.cameras.new('AutoCamera')
cam_auto.lens = 50.0
cam_auto.sensor_width = 36.0
cam_auto.clip_end = 1000.0
ob_auto_camera = bpy.data.objects.new('AutoCamera', cam_auto)
scene.collection.objects.link(ob_auto_camera)
ob_auto_camera.location = (12.5837, -13.4899, 13.8721)
ob_auto_camera.rotation_euler = (1.09748, -7.21219e-08, 0.694738)
scene.camera = ob_auto_camera
light_auto_sun = bpy.data.lights.new('AutoSun', 'SUN')
light_auto_sun.energy = 3.0
light_auto_sun.angle = 0.0523599
ob_auto_sun = bpy.data.objects.new('AutoSun', light_auto_sun)
scene.collection.objects.link(ob_auto_sun)
ob_auto_sun.rotation_euler = (0.872665, 0.174533, 0.523599)
bpy.context.view_layer.update()
